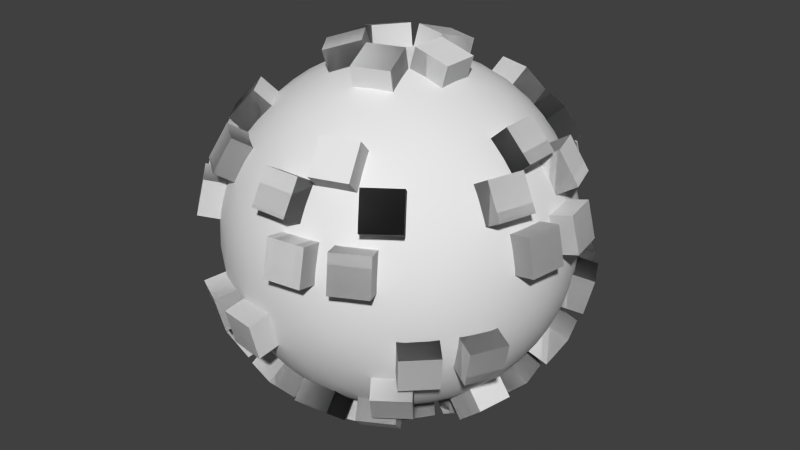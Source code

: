 # Source: Planet.blend  (saved by Blender 2.69.0; exported with 4.5.12 LTS)
import bpy
from mathutils import Matrix  # noqa: F401  (used for matrix-valued properties, if any)

bpy.ops.wm.read_factory_settings(use_empty=True)
scene = bpy.context.scene
scene.name = 'Scene'

# ---- collections
col_collection_1 = bpy.data.collections.new('Collection 1'); scene.collection.children.link(col_collection_1)

# ---- world
world_world = bpy.data.worlds.new('World'); scene.world = world_world
world_world.color = (0.05088, 0.05088, 0.05088)
world_world.use_sun_shadow = False
world_world.sun_shadow_jitter_overblur = 0.0
world_world.cycles.sampling_method = 'MANUAL'
world_world.cycles.sample_map_resolution = 256

# ---- meshes
me_cube_042 = bpy.data.meshes.new('Cube.042')
me_cube_042.from_pydata([(-1.0, -1.0, -1.0), (-1.0, 1.0, -1.0), (1.0, 1.0, -1.0), (1.0, -1.0, -1.0), (-1.0, -1.0, 1.0), (-1.0, 1.0, 1.0), (1.0, 1.0, 1.0), (1.0, -1.0, 1.0)], [], [(4, 5, 1, 0), (5, 6, 2, 1), (6, 7, 3, 2), (7, 4, 0, 3), (0, 1, 2, 3), (7, 6, 5, 4)])
me_cube_042.use_remesh_preserve_volume = False
me_cube_042.use_remesh_preserve_attributes = False
me_cube_042.use_mirror_vertex_groups = False
me_cube_042.update()
me_icosphere = bpy.data.meshes.new('Icosphere')
me_icosphere.from_pydata([(0.08572, -0.2638, -0.8886), (0.1358, -0.2129, -0.896), (0.1054, -0.3245, -0.8661), (0.01529, -0.252, -0.896), (0.05245, -0.1614, -0.9153), (0.2056, -0.2781, -0.8642), (-0.002865, -0.3458, -0.8642), (0.6576, -0.2763, -0.5981), (0.6176, -0.3345, -0.6109), (0.6447, -0.2205, -0.6342), (0.7048, -0.2712, -0.5443), (0.6712, -0.3644, -0.5321), (0.5673, -0.2834, -0.6815), (0.7181, -0.1738, -0.5662), (-0.2244, -0.163, -0.8886), (-0.1605, -0.1949, -0.896), (-0.276, -0.2005, -0.8661), (-0.235, -0.09242, -0.896), (-0.1373, -0.09977, -0.9153), (-0.2009, -0.2814, -0.8642), (-0.3298, -0.1041, -0.8642), (-0.2244, 0.163, -0.8886), (-0.235, 0.09242, -0.896), (-0.276, 0.2005, -0.8661), (-0.1605, 0.1949, -0.896), (-0.1373, 0.09977, -0.9153), (-0.3298, 0.1041, -0.8642), (-0.2009, 0.2814, -0.8642), (0.08572, 0.2638, -0.8886), (0.01529, 0.252, -0.896), (0.1054, 0.3245, -0.8661), (0.1358, 0.2129, -0.896), (0.05245, 0.1614, -0.9153), (-0.002865, 0.3458, -0.8642), (0.2056, 0.2781, -0.8642), (0.8291, -0.2763, -0.3207), (0.802, -0.2712, -0.387), (0.8556, -0.2205, -0.293), (0.8226, -0.3345, -0.2793), (0.7762, -0.3644, -0.3624), (0.8276, -0.1738, -0.3891), (0.8632, -0.2834, -0.2026), (-0.006541, -0.8738, -0.3207), (-0.01006, -0.8465, -0.387), (0.05463, -0.8818, -0.293), (-0.06394, -0.8857, -0.2793), (-0.1067, -0.8508, -0.3624), (0.0904, -0.8408, -0.3891), (-0.002816, -0.9085, -0.2026), (-0.8331, -0.2638, -0.3207), (-0.8082, -0.252, -0.387), (-0.8218, -0.3245, -0.293), (-0.8621, -0.2129, -0.2793), (-0.8421, -0.1614, -0.3624), (-0.7717, -0.3458, -0.3891), (-0.8649, -0.2781, -0.2026), (-0.5083, 0.7108, -0.3207), (-0.4894, 0.6908, -0.387), (-0.5625, 0.6813, -0.293), (-0.4689, 0.7541, -0.2793), (-0.4137, 0.751, -0.3624), (-0.5674, 0.6271, -0.3891), (-0.5317, 0.7367, -0.2026), (0.5189, 0.7031, -0.3207), (0.5057, 0.6789, -0.387), (0.4741, 0.7455, -0.293), (0.5723, 0.6789, -0.2793), (0.5864, 0.6256, -0.3624), (0.4211, 0.7334, -0.3891), (0.5363, 0.7334, -0.2026), (0.7433, -0.5401, -0.1493), (0.774, -0.484, -0.1821), (0.7501, -0.545, -0.08219), (0.6995, -0.5865, -0.1821), (0.7237, -0.5258, -0.2575), (0.8085, -0.4519, -0.09314), (0.6796, -0.6292, -0.09314), (-0.2839, -0.8738, -0.1493), (-0.2212, -0.8857, -0.1821), (-0.2865, -0.8818, -0.08219), (-0.3417, -0.8465, -0.1821), (-0.2764, -0.8508, -0.2575), (-0.18, -0.9085, -0.09314), (-0.3884, -0.8408, -0.09314), (-0.9188, 5.063e-12, -0.1493), (-0.9107, -0.06334, -0.1821), (-0.9272, 9.49e-13, -0.08219), (-0.9107, 0.06334, -0.1821), (-0.8945, 1.205e-11, -0.2575), (-0.9197, -0.1096, -0.09314), (-0.9197, 0.1096, -0.09314), (-0.2839, 0.8738, -0.1493), (-0.3417, 0.8465, -0.1821), (-0.2865, 0.8818, -0.08219), (-0.2212, 0.8857, -0.1821), (-0.2764, 0.8508, -0.2575), (-0.3884, 0.8408, -0.09314), (-0.18, 0.9085, -0.09314), (0.7433, 0.5401, -0.1493), (0.6995, 0.5865, -0.1821), (0.7501, 0.545, -0.08219), (0.774, 0.484, -0.1821), (0.7237, 0.5258, -0.2575), (0.6796, 0.6292, -0.09314), (0.8085, 0.4519, -0.09314), (0.3696, -0.61, 0.5981), (0.4108, -0.6337, 0.5443), (0.3919, -0.5574, 0.6342), (0.3031, -0.6337, 0.6109), (0.3289, -0.6893, 0.5321), (0.4788, -0.5627, 0.5662), (0.2923, -0.5627, 0.6815), (-0.466, -0.5401, 0.5981), (-0.4757, -0.5865, 0.5443), (-0.409, -0.545, 0.6342), (-0.509, -0.484, 0.6109), (-0.554, -0.5258, 0.5321), (-0.3872, -0.6292, 0.5662), (-0.4449, -0.4519, 0.6815), (-0.6576, 0.2763, 0.5981), (-0.7048, 0.2712, 0.5443), (-0.6447, 0.2205, 0.6342), (-0.6176, 0.3345, 0.6109), (-0.6712, 0.3644, 0.5321), (-0.7181, 0.1738, 0.5662), (-0.5673, 0.2834, 0.6815), (0.05952, 0.7108, 0.5981), (0.04009, 0.7541, 0.5443), (0.01052, 0.6813, 0.6342), (0.1273, 0.6908, 0.6109), (0.1391, 0.751, 0.5321), (-0.05657, 0.7367, 0.5662), (0.09426, 0.6271, 0.6815), (0.6944, 0.163, 0.5981), (0.7296, 0.1949, 0.5443), (0.6512, 0.2005, 0.6342), (0.6963, 0.09242, 0.6109), (0.7572, 0.09977, 0.5321), (0.6831, 0.2814, 0.5662), (0.6255, 0.1041, 0.6815), (-0.05952, -0.7108, -0.5981), (-0.01052, -0.6813, -0.6342), (-0.04009, -0.7541, -0.5443), (-0.1273, -0.6908, -0.6109), (-0.09426, -0.6271, -0.6815), (0.05657, -0.7367, -0.5662), (-0.1391, -0.751, -0.5321), (0.1746, -0.5374, -0.7397), (0.1557, -0.4793, -0.7826), (0.2447, -0.5439, -0.7147), (0.1218, -0.5839, -0.7147), (0.05191, -0.5182, -0.7715), (0.2626, -0.4498, -0.7715), (0.2044, -0.629, -0.6551), (0.466, -0.5401, -0.5981), (0.509, -0.484, -0.6109), (0.4757, -0.5865, -0.5443), (0.409, -0.545, -0.6342), (0.4449, -0.4519, -0.6815), (0.554, -0.5258, -0.5321), (0.3872, -0.6292, -0.5662), (0.6576, 0.2763, -0.5981), (0.6447, 0.2205, -0.6342), (0.6176, 0.3345, -0.6109), (0.7048, 0.2712, -0.5443), (0.7181, 0.1738, -0.5662), (0.5673, 0.2834, -0.6815), (0.6712, 0.3644, -0.5321), (0.5651, -1.974e-11, -0.7397), (0.5929, -0.06461, -0.7147), (0.504, -1.641e-11, -0.7826), (0.5929, 0.06461, -0.7147), (0.6614, -1.622e-11, -0.655), (0.5089, -0.1108, -0.7715), (0.5089, 0.1108, -0.7715), (0.2774, 5.067e-12, -0.8886), (0.2444, -0.06334, -0.896), (0.2444, 0.06334, -0.896), (0.3412, 9.53e-13, -0.8661), (0.328, -0.1096, -0.8642), (0.1697, 1.205e-11, -0.9153), (0.328, 0.1096, -0.8642), (-0.6944, -0.163, -0.5981), (-0.6512, -0.2005, -0.6342), (-0.7296, -0.1949, -0.5443), (-0.6963, -0.09242, -0.6109), (-0.6255, -0.1041, -0.6815), (-0.6831, -0.2814, -0.5662), (-0.7572, -0.09977, -0.5321), (-0.4572, -0.3322, -0.7397), (-0.4077, -0.2962, -0.7826), (-0.4417, -0.4008, -0.7147), (-0.5177, -0.2962, -0.7147), (-0.4768, -0.2095, -0.7715), (-0.3466, -0.3887, -0.7715), (-0.5351, -0.3887, -0.655), (-0.3696, -0.61, -0.5981), (-0.3031, -0.6337, -0.6109), (-0.4108, -0.6337, -0.5443), (-0.3919, -0.5574, -0.6342), (-0.2923, -0.5627, -0.6815), (-0.3289, -0.6893, -0.5321), (-0.4788, -0.5627, -0.5662), (-0.3696, 0.61, -0.5981), (-0.3919, 0.5574, -0.6342), (-0.4108, 0.6337, -0.5443), (-0.3031, 0.6337, -0.6109), (-0.2923, 0.5627, -0.6815), (-0.4788, 0.5627, -0.5662), (-0.3289, 0.6893, -0.5321), (-0.4572, 0.3322, -0.7397), (-0.4077, 0.2962, -0.7826), (-0.5177, 0.2962, -0.7147), (-0.4417, 0.4008, -0.7147), (-0.3466, 0.3887, -0.7715), (-0.4768, 0.2095, -0.7715), (-0.5351, 0.3887, -0.655), (-0.6944, 0.163, -0.5981), (-0.6963, 0.09242, -0.6109), (-0.7296, 0.1949, -0.5443), (-0.6512, 0.2005, -0.6342), (-0.6255, 0.1041, -0.6815), (-0.7572, 0.09977, -0.5321), (-0.6831, 0.2814, -0.5662), (0.466, 0.5401, -0.5981), (0.409, 0.545, -0.6342), (0.4757, 0.5865, -0.5443), (0.509, 0.484, -0.6109), (0.4449, 0.4519, -0.6815), (0.3872, 0.6292, -0.5662), (0.554, 0.5258, -0.5321), (0.1746, 0.5374, -0.7397), (0.1557, 0.4793, -0.7826), (0.1218, 0.5839, -0.7147), (0.2447, 0.5439, -0.7147), (0.2626, 0.4498, -0.7715), (0.05191, 0.5182, -0.7715), (0.2044, 0.629, -0.6551), (-0.05952, 0.7108, -0.5981), (-0.1273, 0.6908, -0.6109), (-0.04009, 0.7541, -0.5443), (-0.01052, 0.6813, -0.6342), (-0.09426, 0.6271, -0.6815), (-0.1391, 0.751, -0.5321), (0.05657, 0.7367, -0.5662), (0.9188, 5.063e-12, 0.1493), (0.9272, 9.49e-13, 0.08219), (0.9107, 0.06334, 0.1821), (0.9107, -0.06334, 0.1821), (0.9197, -0.1096, 0.09314), (0.9197, 0.1096, 0.09314), (0.8945, 1.205e-11, 0.2575), (0.9143, -1.974e-11, -0.1746), (0.9044, -0.06461, -0.2107), (0.9044, 0.06461, -0.2107), (0.9254, -1.641e-11, -0.1008), (0.9177, -0.1108, -0.1101), (0.8817, -1.623e-11, -0.2986), (0.9177, 0.1108, -0.1101), (0.8291, 0.2763, -0.3207), (0.802, 0.2712, -0.387), (0.8226, 0.3345, -0.2793), (0.8556, 0.2205, -0.293), (0.8276, 0.1738, -0.3891), (0.7762, 0.3644, -0.3624), (0.8632, 0.2834, -0.2026), (0.2839, -0.8738, 0.1493), (0.2865, -0.8818, 0.08219), (0.3417, -0.8465, 0.1821), (0.2212, -0.8857, 0.1821), (0.18, -0.9085, 0.09314), (0.3884, -0.8408, 0.09314), (0.2764, -0.8508, 0.2575), (0.2825, -0.8696, -0.1746), (0.218, -0.8801, -0.2107), (0.3409, -0.8402, -0.2107), (0.286, -0.8801, -0.1008), (0.1782, -0.907, -0.1101), (0.2725, -0.8385, -0.2986), (0.3889, -0.8385, -0.1101), (0.5189, -0.7031, -0.3207), (0.5057, -0.6789, -0.387), (0.5723, -0.6789, -0.2793), (0.4741, -0.7455, -0.293), (0.4211, -0.7334, -0.3891), (0.5864, -0.6256, -0.3624), (0.5363, -0.7334, -0.2026), (-0.7433, -0.5401, 0.1493), (-0.7501, -0.545, 0.08219), (-0.6995, -0.5865, 0.1821), (-0.774, -0.484, 0.1821), (-0.8085, -0.4519, 0.09314), (-0.6796, -0.6292, 0.09314), (-0.7237, -0.5258, 0.2575), (-0.7397, -0.5374, -0.1746), (-0.7697, -0.4793, -0.2107), (-0.6937, -0.5839, -0.2107), (-0.7487, -0.5439, -0.1008), (-0.8075, -0.4498, -0.1101), (-0.7133, -0.5182, -0.2986), (-0.6773, -0.629, -0.1101), (-0.5083, -0.7108, -0.3207), (-0.4894, -0.6908, -0.387), (-0.4689, -0.7541, -0.2793), (-0.5625, -0.6813, -0.293), (-0.5674, -0.6271, -0.3891), (-0.4137, -0.751, -0.3624), (-0.5317, -0.7367, -0.2026), (-0.7433, 0.5401, 0.1493), (-0.7501, 0.545, 0.08219), (-0.774, 0.484, 0.1821), (-0.6995, 0.5865, 0.1821), (-0.6796, 0.6292, 0.09314), (-0.8085, 0.4519, 0.09314), (-0.7237, 0.5258, 0.2575), (-0.7397, 0.5374, -0.1746), (-0.6937, 0.5839, -0.2107), (-0.7697, 0.4793, -0.2107), (-0.7487, 0.5439, -0.1008), (-0.6773, 0.629, -0.1101), (-0.7133, 0.5182, -0.2986), (-0.8075, 0.4498, -0.1101), (-0.8331, 0.2638, -0.3207), (-0.8082, 0.252, -0.387), (-0.8621, 0.2129, -0.2793), (-0.8218, 0.3245, -0.293), (-0.7717, 0.3458, -0.3891), (-0.8421, 0.1614, -0.3624), (-0.8649, 0.2781, -0.2026), (0.2839, 0.8738, 0.1493), (0.2865, 0.8818, 0.08219), (0.2212, 0.8857, 0.1821), (0.3417, 0.8465, 0.1821), (0.3884, 0.8408, 0.09314), (0.18, 0.9085, 0.09314), (0.2764, 0.8508, 0.2575), (0.2825, 0.8696, -0.1746), (0.3409, 0.8402, -0.2107), (0.218, 0.8801, -0.2107), (0.286, 0.8801, -0.1008), (0.3889, 0.8385, -0.1101), (0.2725, 0.8385, -0.2986), (0.1782, 0.907, -0.1101), (-0.006541, 0.8738, -0.3207), (-0.01006, 0.8465, -0.387), (-0.06394, 0.8857, -0.2793), (0.05463, 0.8818, -0.293), (0.0904, 0.8408, -0.3891), (-0.1067, 0.8508, -0.3624), (-0.002816, 0.9085, -0.2026), (0.5083, -0.7108, 0.3207), (0.5625, -0.6813, 0.293), (0.4894, -0.6908, 0.387), (0.4689, -0.7541, 0.2793), (0.5317, -0.7367, 0.2026), (0.5674, -0.6271, 0.3891), (0.4137, -0.751, 0.3624), (0.7397, -0.5374, 0.1746), (0.7487, -0.5439, 0.1008), (0.7697, -0.4793, 0.2107), (0.6937, -0.5839, 0.2107), (0.6773, -0.629, 0.1101), (0.8075, -0.4498, 0.1101), (0.7133, -0.5182, 0.2986), (0.8331, -0.2638, 0.3207), (0.8621, -0.2129, 0.2793), (0.8082, -0.252, 0.387), (0.8218, -0.3245, 0.293), (0.8649, -0.2781, 0.2026), (0.8421, -0.1614, 0.3624), (0.7717, -0.3458, 0.3891), (-0.5189, -0.7031, 0.3207), (-0.4741, -0.7455, 0.293), (-0.5057, -0.6789, 0.387), (-0.5723, -0.6789, 0.2793), (-0.5363, -0.7334, 0.2026), (-0.4211, -0.7334, 0.3891), (-0.5864, -0.6256, 0.3624), (-0.2825, -0.8696, 0.1746), (-0.286, -0.8801, 0.1008), (-0.218, -0.8801, 0.2107), (-0.3409, -0.8402, 0.2107), (-0.3889, -0.8385, 0.1101), (-0.1782, -0.907, 0.1101), (-0.2725, -0.8385, 0.2986), (0.006541, -0.8738, 0.3207), (0.06394, -0.8857, 0.2793), (0.01006, -0.8465, 0.387), (-0.05463, -0.8818, 0.293), (0.002816, -0.9085, 0.2026), (0.1067, -0.8508, 0.3624), (-0.0904, -0.8408, 0.3891), (-0.8291, 0.2763, 0.3207), (-0.8556, 0.2205, 0.293), (-0.802, 0.2712, 0.387), (-0.8226, 0.3345, 0.2793), (-0.8632, 0.2834, 0.2026), (-0.8276, 0.1738, 0.3891), (-0.7762, 0.3644, 0.3624), (-0.9143, -1.974e-11, 0.1746), (-0.9254, -1.641e-11, 0.1008), (-0.9044, -0.06461, 0.2107), (-0.9044, 0.06461, 0.2107), (-0.9177, 0.1108, 0.1101), (-0.9177, -0.1108, 0.1101), (-0.8817, -1.623e-11, 0.2986), (-0.8291, -0.2763, 0.3207), (-0.8226, -0.3345, 0.2793), (-0.802, -0.2712, 0.387), (-0.8556, -0.2205, 0.293), (-0.8632, -0.2834, 0.2026), (-0.7762, -0.3644, 0.3624), (-0.8276, -0.1738, 0.3891), (0.006541, 0.8738, 0.3207), (-0.05463, 0.8818, 0.293), (0.01006, 0.8465, 0.387), (0.06394, 0.8857, 0.2793), (0.002816, 0.9085, 0.2026), (-0.0904, 0.8408, 0.3891), (0.1067, 0.8508, 0.3624), (-0.2825, 0.8696, 0.1746), (-0.286, 0.8801, 0.1008), (-0.3409, 0.8402, 0.2107), (-0.218, 0.8801, 0.2107), (-0.1782, 0.907, 0.1101), (-0.3889, 0.8385, 0.1101), (-0.2725, 0.8385, 0.2986), (-0.5189, 0.7031, 0.3207), (-0.5723, 0.6789, 0.2793), (-0.5057, 0.6789, 0.387), (-0.4741, 0.7455, 0.293), (-0.5363, 0.7334, 0.2026), (-0.5864, 0.6256, 0.3624), (-0.4211, 0.7334, 0.3891), (0.8331, 0.2638, 0.3207), (0.8218, 0.3245, 0.293), (0.8082, 0.252, 0.387), (0.8621, 0.2129, 0.2793), (0.8649, 0.2781, 0.2026), (0.7717, 0.3458, 0.3891), (0.8421, 0.1614, 0.3624), (0.7397, 0.5374, 0.1746), (0.7487, 0.5439, 0.1008), (0.6937, 0.5839, 0.2107), (0.7697, 0.4793, 0.2107), (0.8075, 0.4498, 0.1101), (0.6773, 0.629, 0.1101), (0.7133, 0.5182, 0.2986), (0.5083, 0.7108, 0.3207), (0.4689, 0.7541, 0.2793), (0.4894, 0.6908, 0.387), (0.5625, 0.6813, 0.293), (0.5317, 0.7367, 0.2026), (0.4137, 0.751, 0.3624), (0.5674, 0.6271, 0.3891), (0.2244, -0.163, 0.8886), (0.276, -0.2005, 0.8661), (0.235, -0.09242, 0.896), (0.1605, -0.1949, 0.896), (0.2009, -0.2814, 0.8642), (0.3298, -0.1041, 0.8642), (0.1373, -0.09977, 0.9153), (0.4572, -0.3322, 0.7397), (0.4417, -0.4008, 0.7147), (0.5177, -0.2962, 0.7147), (0.4077, -0.2962, 0.7826), (0.3466, -0.3887, 0.7715), (0.5351, -0.3887, 0.655), (0.4768, -0.2095, 0.7715), (0.6944, -0.163, 0.5981), (0.7296, -0.1949, 0.5443), (0.6963, -0.09242, 0.6109), (0.6512, -0.2005, 0.6342), (0.6831, -0.2814, 0.5662), (0.7572, -0.09977, 0.5321), (0.6255, -0.1041, 0.6815), (-0.08572, -0.2638, 0.8886), (-0.1054, -0.3245, 0.8661), (-0.01529, -0.252, 0.896), (-0.1358, -0.2129, 0.896), (-0.2056, -0.2781, 0.8642), (0.002865, -0.3458, 0.8642), (-0.05245, -0.1614, 0.9153), (-0.1746, -0.5374, 0.7397), (-0.2447, -0.5439, 0.7147), (-0.1218, -0.5839, 0.7147), (-0.1557, -0.4793, 0.7826), (-0.2626, -0.4498, 0.7715), (-0.2044, -0.629, 0.6551), (-0.05191, -0.5182, 0.7715), (0.05952, -0.7108, 0.5981), (0.04009, -0.7541, 0.5443), (0.1273, -0.6908, 0.6109), (0.01052, -0.6813, 0.6342), (-0.05657, -0.7367, 0.5662), (0.1391, -0.751, 0.5321), (0.09426, -0.6271, 0.6815), (-0.2774, 5.067e-12, 0.8886), (-0.3412, 9.532e-13, 0.8661), (-0.2444, -0.06334, 0.896), (-0.2444, 0.06334, 0.896), (-0.328, 0.1096, 0.8642), (-0.328, -0.1096, 0.8642), (-0.1697, 1.205e-11, 0.9153), (-0.5651, -1.974e-11, 0.7397), (-0.5929, 0.06461, 0.7147), (-0.5929, -0.06461, 0.7147), (-0.504, -1.641e-11, 0.7826), (-0.5089, 0.1108, 0.7715), (-0.6614, -1.622e-11, 0.655), (-0.5089, -0.1108, 0.7715), (-0.6576, -0.2763, 0.5981), (-0.7048, -0.2712, 0.5443), (-0.6176, -0.3345, 0.6109), (-0.6447, -0.2205, 0.6342), (-0.7181, -0.1738, 0.5662), (-0.6712, -0.3644, 0.5321), (-0.5673, -0.2834, 0.6815), (-0.08572, 0.2638, 0.8886), (-0.1054, 0.3245, 0.8661), (-0.1358, 0.2129, 0.896), (-0.01529, 0.252, 0.896), (0.002865, 0.3458, 0.8642), (-0.2056, 0.2781, 0.8642), (-0.05245, 0.1614, 0.9153), (-0.1746, 0.5374, 0.7397), (-0.1218, 0.5839, 0.7147), (-0.2447, 0.5439, 0.7147), (-0.1557, 0.4793, 0.7826), (-0.05191, 0.5182, 0.7715), (-0.2044, 0.629, 0.6551), (-0.2626, 0.4498, 0.7715), (-0.466, 0.5401, 0.5981), (-0.4757, 0.5865, 0.5443), (-0.509, 0.484, 0.6109), (-0.409, 0.545, 0.6342), (-0.3872, 0.6292, 0.5662), (-0.554, 0.5258, 0.5321), (-0.4449, 0.4519, 0.6815), (0.2244, 0.163, 0.8886), (0.276, 0.2005, 0.8661), (0.1605, 0.1949, 0.896), (0.235, 0.09242, 0.896), (0.3298, 0.1041, 0.8642), (0.2009, 0.2814, 0.8642), (0.1373, 0.09977, 0.9153), (0.4572, 0.3322, 0.7397), (0.5177, 0.2962, 0.7147), (0.4417, 0.4008, 0.7147), (0.4077, 0.2962, 0.7826), (0.4768, 0.2095, 0.7715), (0.5351, 0.3887, 0.655), (0.3466, 0.3887, 0.7715), (0.3696, 0.61, 0.5981), (0.4108, 0.6337, 0.5443), (0.3031, 0.6337, 0.6109), (0.3919, 0.5574, 0.6342), (0.4788, 0.5627, 0.5662), (0.3289, 0.6893, 0.5321), (0.2923, 0.5627, 0.6815), (-0.1085, -0.334, -0.8621), (-0.07439, -0.2289, -0.8992), (-0.04016, -0.1236, -0.9217), (0.4967, -0.3609, -0.6996), (0.5636, -0.4095, -0.6175), (0.62, -0.4504, -0.5285), (0.09438, -0.7904, -0.4826), (-0.0205, -0.804, -0.4687), (-0.1316, -0.8052, -0.4481), (0.7809, -0.1545, -0.4826), (0.7583, -0.268, -0.4687), (0.7251, -0.374, -0.4481), (0.4967, 0.3609, -0.6996), (0.5636, 0.4095, -0.6175), (0.62, 0.4504, -0.5285), (-0.3512, 2.041e-12, -0.8621), (-0.2407, 8.593e-12, -0.8992), (-0.13, 1.115e-11, -0.9217), (-0.7225, -0.334, -0.4826), (-0.771, -0.2289, -0.4687), (-0.8065, -0.1236, -0.4481), (-0.1085, 0.334, -0.8621), (-0.07439, 0.2289, -0.8992), (-0.04016, 0.1236, -0.9217), (-0.5409, 0.584, -0.4826), (-0.456, 0.6625, -0.4687), (-0.3668, 0.7288, -0.4481), (0.3882, 0.6949, -0.4826), (0.4892, 0.6384, -0.4687), (0.5798, 0.574, -0.4481), (0.8479, -0.3609, -0.1314), (0.8043, -0.4095, -0.2279), (0.7499, -0.4504, -0.3182), (0.8981, 0.2064, 0.1314), (0.8914, 0.1415, 0.2279), (0.8715, 0.0764, 0.3182), (-0.08122, -0.918, -0.1314), (-0.1409, -0.8915, -0.2279), (-0.1966, -0.8524, -0.3182), (0.4739, -0.7904, 0.1314), (0.41, -0.804, 0.2279), (0.342, -0.8052, 0.3182), (-0.8981, -0.2064, -0.1314), (-0.8914, -0.1415, -0.2279), (-0.8715, -0.0764, -0.3182), (-0.6053, -0.6949, 0.1314), (-0.638, -0.6384, 0.2279), (-0.6601, -0.574, 0.3182), (-0.4739, 0.7904, -0.1314), (-0.41, 0.804, -0.2279), (-0.342, 0.8052, -0.3182), (-0.8479, 0.3609, 0.1314), (-0.8043, 0.4095, 0.2279), (-0.7499, 0.4504, 0.3182), (0.6053, 0.6949, -0.1314), (0.638, 0.6384, -0.2279), (0.6601, 0.574, -0.3182), (0.08122, 0.918, 0.1314), (0.1409, 0.8915, 0.2279), (0.1966, 0.8524, 0.3182), (0.5409, -0.584, 0.4826), (0.456, -0.6625, 0.4687), (0.3668, -0.7288, 0.4481), (-0.3882, -0.6949, 0.4826), (-0.4892, -0.6384, 0.4687), (-0.5798, -0.574, 0.4481), (-0.7809, 0.1545, 0.4826), (-0.7583, 0.268, 0.4687), (-0.7251, 0.374, 0.4481), (-0.09438, 0.7904, 0.4826), (0.0205, 0.804, 0.4687), (0.1316, 0.8052, 0.4481), (0.7225, 0.334, 0.4826), (0.771, 0.2289, 0.4687), (0.8065, 0.1236, 0.4481), (0.1897, -0.584, 0.6996), (0.2153, -0.6625, 0.6175), (0.2368, -0.7288, 0.5285), (0.3512, 2.041e-12, 0.8621), (0.2407, 8.594e-12, 0.8992), (0.13, 1.115e-11, 0.9217), (-0.4967, -0.3609, 0.6996), (-0.5636, -0.4095, 0.6175), (-0.62, -0.4504, 0.5285), (-0.4967, 0.3609, 0.6996), (-0.5636, 0.4095, 0.6175), (-0.62, 0.4504, 0.5285), (0.1897, 0.584, 0.6996), (0.2153, 0.6625, 0.6175), (0.2368, 0.7288, 0.5285), (-0.1897, -0.584, -0.6996), (-0.2153, -0.6625, -0.6175), (-0.2368, -0.7288, -0.5285), (0.2841, -0.2064, -0.8621), (0.1948, -0.1415, -0.8992), (0.1052, -0.0764, -0.9217), (0.3882, -0.6949, -0.4826), (0.4892, -0.6384, -0.4687), (0.5798, -0.574, -0.4481), (0.7809, 0.1545, -0.4826), (0.7583, 0.268, -0.4687), (0.7251, 0.374, -0.4481), (0.2841, 0.2064, -0.8621), (0.1948, 0.1415, -0.8992), (0.1052, 0.0764, -0.9217), (-0.614, 2.04e-12, -0.6996), (-0.6966, 8.593e-12, -0.6175), (-0.7663, 1.115e-11, -0.5285), (-0.5409, -0.584, -0.4826), (-0.456, -0.6625, -0.4687), (-0.3668, -0.7288, -0.4481), (-0.1897, 0.584, -0.6996), (-0.2153, 0.6625, -0.6175), (-0.2368, 0.7288, -0.5285), (-0.7225, 0.334, -0.4826), (-0.771, 0.2289, -0.4687), (-0.8065, 0.1236, -0.4481), (0.09438, 0.7904, -0.4826), (-0.0205, 0.804, -0.4687), (-0.1316, 0.8052, -0.4481), (0.8981, -0.2064, 0.1314), (0.8914, -0.1415, 0.2279), (0.8715, -0.0764, 0.3182), (0.8479, 0.3609, -0.1314), (0.8043, 0.4095, -0.2279), (0.7499, 0.4504, -0.3182), (0.08122, -0.918, 0.1314), (0.1409, -0.8915, 0.2279), (0.1966, -0.8524, 0.3182), (0.6053, -0.6949, -0.1314), (0.638, -0.6384, -0.2279), (0.6601, -0.574, -0.3182), (-0.8479, -0.3609, 0.1314), (-0.8043, -0.4095, 0.2279), (-0.7499, -0.4504, 0.3182), (-0.4739, -0.7904, -0.1314), (-0.41, -0.804, -0.2279), (-0.342, -0.8052, -0.3182), (-0.6053, 0.6949, 0.1314), (-0.638, 0.6384, 0.2279), (-0.6601, 0.574, 0.3182), (-0.8981, 0.2064, -0.1314), (-0.8914, 0.1415, -0.2279), (-0.8715, 0.0764, -0.3182), (0.4739, 0.7904, 0.1314), (0.41, 0.804, 0.2279), (0.342, 0.8052, 0.3182), (-0.08122, 0.918, -0.1314), (-0.1409, 0.8915, -0.2279), (-0.1966, 0.8524, -0.3182), (0.7225, -0.334, 0.4826), (0.771, -0.2289, 0.4687), (0.8065, -0.1236, 0.4481), (-0.09438, -0.7904, 0.4826), (0.0205, -0.804, 0.4687), (0.1316, -0.8052, 0.4481), (-0.7809, -0.1545, 0.4826), (-0.7583, -0.268, 0.4687), (-0.7251, -0.374, 0.4481), (-0.3882, 0.6949, 0.4826), (-0.4892, 0.6384, 0.4687), (-0.5798, 0.574, 0.4481), (0.5409, 0.584, 0.4826), (0.456, 0.6625, 0.4687), (0.3668, 0.7288, 0.4481), (0.1085, -0.334, 0.8621), (0.07439, -0.2289, 0.8992), (0.04016, -0.1236, 0.9217), (0.614, 2.041e-12, 0.6996), (0.6966, 8.593e-12, 0.6175), (0.7663, 1.115e-11, 0.5285), (-0.2841, -0.2064, 0.8621), (-0.1948, -0.1415, 0.8992), (-0.1052, -0.0764, 0.9217), (-0.2841, 0.2064, 0.8621), (-0.1948, 0.1415, 0.8992), (-0.1052, 0.0764, 0.9217), (0.1085, 0.334, 0.8621), (0.07439, 0.2289, 0.8992), (0.04016, 0.1236, 0.9217), (-0.03585, -0.567, -0.7374), (0.05419, -0.6369, -0.6767), (0.1415, -0.6958, -0.6019), (0.006452, -0.4368, -0.822), (0.1306, -0.4018, -0.8294), (0.2515, -0.3572, -0.822), (0.2945, -0.6461, -0.6019), (0.3305, -0.5471, -0.6767), (0.3623, -0.4376, -0.7374), (0.7055, 0.08046, -0.6019), (0.6225, 0.1453, -0.6767), (0.5282, 0.2093, -0.7374), (0.7055, -0.08046, -0.6019), (0.6225, -0.1453, -0.6767), (0.5282, -0.2093, -0.7374), (0.4174, 0.1288, -0.822), (0.4225, -1.288e-11, -0.8294), (0.4174, -0.1288, -0.822), (-0.5503, -0.1411, -0.7374), (-0.589, -0.2484, -0.6767), (-0.6181, -0.3496, -0.6019), (-0.4134, -0.1411, -0.822), (-0.3418, -0.2484, -0.8294), (-0.262, -0.3496, -0.822), (-0.5235, -0.4798, -0.6019), (-0.4182, -0.4834, -0.6767), (-0.3043, -0.4798, -0.7374), (-0.3043, 0.4798, -0.7374), (-0.4182, 0.4834, -0.6767), (-0.5235, 0.4798, -0.6019), (-0.262, 0.3496, -0.822), (-0.3418, 0.2484, -0.8294), (-0.4134, 0.1411, -0.822), (-0.6181, 0.3496, -0.6019), (-0.589, 0.2484, -0.6767), (-0.5503, 0.1411, -0.7374), (0.3623, 0.4376, -0.7374), (0.3305, 0.5471, -0.6767), (0.2945, 0.6461, -0.6019), (0.2515, 0.3572, -0.822), (0.1306, 0.4018, -0.8294), (0.006452, 0.4368, -0.822), (0.1415, 0.6958, -0.6019), (0.05419, 0.6369, -0.6767), (-0.03585, 0.567, -0.7374), (0.9219, -0.1288, -0.005745), (0.9308, -1.288e-11, -0.006983), (0.9219, 0.1288, -0.005745), (0.8957, -0.2093, -0.1426), (0.8836, -0.1453, -0.2542), (0.8539, -0.08046, -0.3618), (0.8957, 0.2093, -0.1426), (0.8836, 0.1453, -0.2542), (0.8539, 0.08046, -0.3618), (0.1623, -0.9166, -0.005745), (0.2876, -0.8853, -0.006983), (0.4074, -0.837, -0.005745), (0.07774, -0.9166, -0.1426), (0.1349, -0.8853, -0.2542), (0.1873, -0.8369, -0.3618), (0.4759, -0.7872, -0.1426), (0.4112, -0.7955, -0.2542), (0.3404, -0.7872, -0.3618), (-0.8216, -0.4376, -0.005745), (-0.7531, -0.5471, -0.006983), (-0.6701, -0.6461, -0.005745), (-0.8477, -0.3572, -0.1426), (-0.8003, -0.4018, -0.2542), (-0.7381, -0.4368, -0.3618), (-0.6016, -0.6958, -0.1426), (-0.6295, -0.6369, -0.2542), (-0.6435, -0.567, -0.3618), (-0.6701, 0.6461, -0.005745), (-0.7531, 0.5471, -0.006983), (-0.8216, 0.4376, -0.005745), (-0.6016, 0.6958, -0.1426), (-0.6295, 0.6369, -0.2542), (-0.6435, 0.567, -0.3618), (-0.8477, 0.3572, -0.1426), (-0.8003, 0.4018, -0.2542), (-0.7381, 0.4368, -0.3618), (0.4074, 0.837, -0.005745), (0.2876, 0.8853, -0.006983), (0.1623, 0.9166, -0.005745), (0.4759, 0.7872, -0.1426), (0.4112, 0.7955, -0.2542), (0.3404, 0.7872, -0.3618), (0.07774, 0.9166, -0.1426), (0.1349, 0.8853, -0.2542), (0.1873, 0.8369, -0.3618), (0.6016, -0.6958, 0.1426), (0.6295, -0.6369, 0.2542), (0.6435, -0.567, 0.3618), (0.6701, -0.6461, 0.005745), (0.7531, -0.5471, 0.006983), (0.8216, -0.4376, 0.005745), (0.7381, -0.4368, 0.3618), (0.8003, -0.4018, 0.2542), (0.8477, -0.3572, 0.1426), (-0.4759, -0.7872, 0.1426), (-0.4112, -0.7955, 0.2542), (-0.3404, -0.7872, 0.3618), (-0.4074, -0.837, 0.005745), (-0.2876, -0.8853, 0.006983), (-0.1623, -0.9166, 0.005745), (-0.1873, -0.8369, 0.3618), (-0.1349, -0.8853, 0.2542), (-0.07774, -0.9166, 0.1426), (-0.8957, 0.2093, 0.1426), (-0.8836, 0.1453, 0.2542), (-0.8539, 0.08046, 0.3618), (-0.9219, 0.1288, 0.005745), (-0.9308, -1.288e-11, 0.006983), (-0.9219, -0.1288, 0.005745), (-0.8539, -0.08046, 0.3618), (-0.8836, -0.1453, 0.2542), (-0.8957, -0.2093, 0.1426), (-0.07774, 0.9166, 0.1426), (-0.1349, 0.8853, 0.2542), (-0.1873, 0.8369, 0.3618), (-0.1623, 0.9166, 0.005745), (-0.2876, 0.8853, 0.006983), (-0.4074, 0.837, 0.005745), (-0.3404, 0.7872, 0.3618), (-0.4112, 0.7955, 0.2542), (-0.4759, 0.7872, 0.1426), (0.8477, 0.3572, 0.1426), (0.8003, 0.4018, 0.2542), (0.7381, 0.4368, 0.3618), (0.8216, 0.4376, 0.005745), (0.7531, 0.5471, 0.006983), (0.6701, 0.6461, 0.005745), (0.6435, 0.567, 0.3618), (0.6295, 0.6369, 0.2542), (0.6016, 0.6958, 0.1426), (0.262, -0.3496, 0.822), (0.3418, -0.2484, 0.8294), (0.4134, -0.1411, 0.822), (0.3043, -0.4798, 0.7374), (0.4182, -0.4834, 0.6767), (0.5235, -0.4798, 0.6019), (0.5503, -0.1411, 0.7374), (0.589, -0.2484, 0.6767), (0.6181, -0.3496, 0.6019), (-0.2515, -0.3572, 0.822), (-0.1306, -0.4018, 0.8294), (-0.006452, -0.4368, 0.822), (-0.3623, -0.4376, 0.7374), (-0.3305, -0.5471, 0.6767), (-0.2945, -0.6461, 0.6019), (0.03585, -0.567, 0.7374), (-0.05419, -0.6369, 0.6767), (-0.1415, -0.6958, 0.6019), (-0.4174, 0.1288, 0.822), (-0.4225, -1.288e-11, 0.8294), (-0.4174, -0.1288, 0.822), (-0.5282, 0.2093, 0.7374), (-0.6225, 0.1453, 0.6767), (-0.7055, 0.08046, 0.6019), (-0.5282, -0.2093, 0.7374), (-0.6225, -0.1453, 0.6767), (-0.7055, -0.08046, 0.6019), (-0.006452, 0.4368, 0.822), (-0.1306, 0.4018, 0.8294), (-0.2515, 0.3572, 0.822), (0.03585, 0.567, 0.7374), (-0.05419, 0.6369, 0.6767), (-0.1415, 0.6958, 0.6019), (-0.3623, 0.4376, 0.7374), (-0.3305, 0.5471, 0.6767), (-0.2945, 0.6461, 0.6019), (0.4134, 0.1411, 0.822), (0.3418, 0.2484, 0.8294), (0.262, 0.3496, 0.822), (0.5503, 0.1411, 0.7374), (0.589, 0.2484, 0.6767), (0.6181, 0.3496, 0.6019), (0.3043, 0.4798, 0.7374), (0.4182, 0.4834, 0.6767), (0.5235, 0.4798, 0.6019), (3.762e-07, -6.935e-10, -0.9309), (0.6736, -0.4894, -0.4163), (-0.2573, -0.7918, -0.4163), (-0.8326, 1.202e-09, -0.4163), (-0.2573, 0.7918, -0.4163), (0.6736, 0.4894, -0.4163), (0.2573, -0.7918, 0.4163), (-0.6736, -0.4894, 0.4163), (-0.6736, 0.4894, 0.4163), (0.2573, 0.7918, 0.4163), (0.8326, 1.742e-11, 0.4163), (-3.768e-07, -1.049e-09, 0.9309), (-0.1512, -0.4654, -0.7918), (0.3959, -0.2876, -0.7918), (0.2447, -0.7531, -0.4894), (0.7918, 4.233e-10, -0.4894), (0.3959, 0.2876, -0.7918), (-0.4894, -1.953e-10, -0.7918), (-0.6406, -0.4654, -0.4894), (-0.1512, 0.4654, -0.7918), (-0.6406, 0.4654, -0.4894), (0.2447, 0.7531, -0.4894), (0.8853, -0.2877, -2.246e-07), (0.8853, 0.2877, -2.248e-07), (-6.01e-10, -0.9309, -5.975e-10), (0.5471, -0.7531, -6.843e-08), (-0.8853, -0.2877, 2.27e-07), (-0.5471, -0.7531, 6.816e-08), (-0.5471, 0.7531, 6.785e-08), (-0.8853, 0.2877, 2.252e-07), (0.5471, 0.7531, -6.822e-08), (8.165e-10, 0.9309, -8.211e-11), (0.6406, -0.4654, 0.4894), (-0.2447, -0.7531, 0.4894), (-0.7918, 8.356e-10, 0.4894), (-0.2447, 0.7531, 0.4894), (0.6406, 0.4654, 0.4894), (0.1512, -0.4654, 0.7918), (0.4894, -4.014e-10, 0.7918), (-0.3959, -0.2876, 0.7918), (-0.3959, 0.2876, 0.7918), (0.1512, 0.4654, 0.7918)], [], [(0, 3, 4, 1), (1, 4, 655, 654), (3, 561, 562, 4), (4, 562, 920, 655), (0, 1, 5, 2), (2, 5, 745, 744), (1, 654, 653, 5), (5, 653, 933, 745), (0, 2, 6, 3), (3, 6, 560, 561), (2, 744, 743, 6), (6, 743, 932, 560), (7, 10, 11, 8), (8, 11, 565, 564), (10, 570, 571, 11), (11, 571, 921, 565), (7, 8, 12, 9), (9, 12, 754, 753), (8, 564, 563, 12), (12, 563, 933, 754), (7, 9, 13, 10), (10, 13, 569, 570), (9, 753, 752, 13), (13, 752, 935, 569), (14, 17, 18, 15), (15, 18, 562, 561), (17, 576, 577, 18), (18, 577, 920, 562), (14, 15, 19, 16), (16, 19, 763, 762), (15, 561, 560, 19), (19, 560, 932, 763), (14, 16, 20, 17), (17, 20, 575, 576), (16, 762, 761, 20), (20, 761, 937, 575), (21, 24, 25, 22), (22, 25, 577, 576), (24, 582, 583, 25), (25, 583, 920, 577), (21, 22, 26, 23), (23, 26, 772, 771), (22, 576, 575, 26), (26, 575, 937, 772), (21, 23, 27, 24), (24, 27, 581, 582), (23, 771, 770, 27), (27, 770, 939, 581), (28, 31, 32, 29), (29, 32, 583, 582), (31, 663, 664, 32), (32, 664, 920, 583), (28, 29, 33, 30), (30, 33, 781, 780), (29, 582, 581, 33), (33, 581, 939, 781), (28, 30, 34, 31), (31, 34, 662, 663), (30, 780, 779, 34), (34, 779, 936, 662), (35, 38, 39, 36), (36, 39, 571, 570), (38, 591, 592, 39), (39, 592, 921, 571), (35, 36, 40, 37), (37, 40, 790, 789), (36, 570, 569, 40), (40, 569, 935, 790), (35, 37, 41, 38), (38, 41, 590, 591), (37, 789, 788, 41), (41, 788, 942, 590), (42, 45, 46, 43), (43, 46, 568, 567), (45, 597, 598, 46), (46, 598, 922, 568), (42, 43, 47, 44), (44, 47, 799, 798), (43, 567, 566, 47), (47, 566, 934, 799), (42, 44, 48, 45), (45, 48, 596, 597), (44, 798, 797, 48), (48, 797, 944, 596), (49, 52, 53, 50), (50, 53, 580, 579), (52, 603, 604, 53), (53, 604, 923, 580), (49, 50, 54, 51), (51, 54, 808, 807), (50, 579, 578, 54), (54, 578, 938, 808), (49, 51, 55, 52), (52, 55, 602, 603), (51, 807, 806, 55), (55, 806, 946, 602), (56, 59, 60, 57), (57, 60, 586, 585), (59, 609, 610, 60), (60, 610, 924, 586), (56, 57, 61, 58), (58, 61, 817, 816), (57, 585, 584, 61), (61, 584, 940, 817), (56, 58, 62, 59), (59, 62, 608, 609), (58, 816, 815, 62), (62, 815, 948, 608), (63, 66, 67, 64), (64, 67, 589, 588), (66, 615, 616, 67), (67, 616, 925, 589), (63, 64, 68, 65), (65, 68, 826, 825), (64, 588, 587, 68), (68, 587, 941, 826), (63, 65, 69, 66), (66, 69, 614, 615), (65, 825, 824, 69), (69, 824, 950, 614), (70, 73, 74, 71), (71, 74, 592, 591), (73, 690, 691, 74), (74, 691, 921, 592), (70, 71, 75, 72), (72, 75, 835, 834), (71, 591, 590, 75), (75, 590, 942, 835), (70, 72, 76, 73), (73, 76, 689, 690), (72, 834, 833, 76), (76, 833, 945, 689), (77, 80, 81, 78), (78, 81, 598, 597), (80, 696, 697, 81), (81, 697, 922, 598), (77, 78, 82, 79), (79, 82, 844, 843), (78, 597, 596, 82), (82, 596, 944, 844), (77, 79, 83, 80), (80, 83, 695, 696), (79, 843, 842, 83), (83, 842, 947, 695), (84, 87, 88, 85), (85, 88, 604, 603), (87, 702, 703, 88), (88, 703, 923, 604), (84, 85, 89, 86), (86, 89, 853, 852), (85, 603, 602, 89), (89, 602, 946, 853), (84, 86, 90, 87), (87, 90, 701, 702), (86, 852, 851, 90), (90, 851, 949, 701), (91, 94, 95, 92), (92, 95, 610, 609), (94, 708, 709, 95), (95, 709, 924, 610), (91, 92, 96, 93), (93, 96, 862, 861), (92, 609, 608, 96), (96, 608, 948, 862), (91, 93, 97, 94), (94, 97, 707, 708), (93, 861, 860, 97), (97, 860, 951, 707), (98, 101, 102, 99), (99, 102, 616, 615), (101, 684, 685, 102), (102, 685, 925, 616), (98, 99, 103, 100), (100, 103, 871, 870), (99, 615, 614, 103), (103, 614, 950, 871), (98, 100, 104, 101), (101, 104, 683, 684), (100, 870, 869, 104), (104, 869, 943, 683), (105, 108, 109, 106), (106, 109, 622, 621), (108, 636, 637, 109), (109, 637, 926, 622), (105, 106, 110, 107), (107, 110, 880, 879), (106, 621, 620, 110), (110, 620, 952, 880), (105, 107, 111, 108), (108, 111, 635, 636), (107, 879, 878, 111), (111, 878, 957, 635), (112, 115, 116, 113), (113, 116, 625, 624), (115, 642, 643, 116), (116, 643, 927, 625), (112, 113, 117, 114), (114, 117, 889, 888), (113, 624, 623, 117), (117, 623, 953, 889), (112, 114, 118, 115), (115, 118, 641, 642), (114, 888, 887, 118), (118, 887, 959, 641), (119, 122, 123, 120), (120, 123, 628, 627), (122, 645, 646, 123), (123, 646, 928, 628), (119, 120, 124, 121), (121, 124, 898, 897), (120, 627, 626, 124), (124, 626, 954, 898), (119, 121, 125, 122), (122, 125, 644, 645), (121, 897, 896, 125), (125, 896, 960, 644), (126, 129, 130, 127), (127, 130, 631, 630), (129, 648, 649, 130), (130, 649, 929, 631), (126, 127, 131, 128), (128, 131, 907, 906), (127, 630, 629, 131), (131, 629, 955, 907), (126, 128, 132, 129), (129, 132, 647, 648), (128, 906, 905, 132), (132, 905, 961, 647), (133, 136, 137, 134), (134, 137, 634, 633), (136, 729, 730, 137), (137, 730, 930, 634), (133, 134, 138, 135), (135, 138, 916, 915), (134, 633, 632, 138), (138, 632, 956, 916), (133, 135, 139, 136), (136, 139, 728, 729), (135, 915, 914, 139), (139, 914, 958, 728), (140, 143, 144, 141), (141, 144, 740, 741), (143, 651, 650, 144), (144, 650, 932, 740), (140, 141, 145, 142), (142, 145, 566, 567), (141, 741, 742, 145), (145, 742, 934, 566), (140, 142, 146, 143), (143, 146, 652, 651), (142, 567, 568, 146), (146, 568, 922, 652), (147, 150, 151, 148), (148, 151, 743, 744), (150, 741, 740, 151), (151, 740, 932, 743), (147, 148, 152, 149), (149, 152, 748, 747), (148, 744, 745, 152), (152, 745, 933, 748), (147, 149, 153, 150), (150, 153, 742, 741), (149, 747, 746, 153), (153, 746, 934, 742), (154, 157, 158, 155), (155, 158, 563, 564), (157, 747, 748, 158), (158, 748, 933, 563), (154, 155, 159, 156), (156, 159, 658, 657), (155, 564, 565, 159), (159, 565, 921, 658), (154, 156, 160, 157), (157, 160, 746, 747), (156, 657, 656, 160), (160, 656, 934, 746), (161, 164, 165, 162), (162, 165, 749, 750), (164, 660, 659, 165), (165, 659, 935, 749), (161, 162, 166, 163), (163, 166, 572, 573), (162, 750, 751, 166), (166, 751, 936, 572), (161, 163, 167, 164), (164, 167, 661, 660), (163, 573, 574, 167), (167, 574, 925, 661), (168, 171, 172, 169), (169, 172, 752, 753), (171, 750, 749, 172), (172, 749, 935, 752), (168, 169, 173, 170), (170, 173, 757, 756), (169, 753, 754, 173), (173, 754, 933, 757), (168, 170, 174, 171), (171, 174, 751, 750), (170, 756, 755, 174), (174, 755, 936, 751), (175, 178, 179, 176), (176, 179, 653, 654), (178, 756, 757, 179), (179, 757, 933, 653), (175, 176, 180, 177), (177, 180, 664, 663), (176, 654, 655, 180), (180, 655, 920, 664), (175, 177, 181, 178), (178, 181, 755, 756), (177, 663, 662, 181), (181, 662, 936, 755), (182, 185, 186, 183), (183, 186, 758, 759), (185, 666, 665, 186), (186, 665, 937, 758), (182, 183, 187, 184), (184, 187, 578, 579), (183, 759, 760, 187), (187, 760, 938, 578), (182, 184, 188, 185), (185, 188, 667, 666), (184, 579, 580, 188), (188, 580, 923, 667), (189, 192, 193, 190), (190, 193, 761, 762), (192, 759, 758, 193), (193, 758, 937, 761), (189, 190, 194, 191), (191, 194, 766, 765), (190, 762, 763, 194), (194, 763, 932, 766), (189, 191, 195, 192), (192, 195, 760, 759), (191, 765, 764, 195), (195, 764, 938, 760), (196, 199, 200, 197), (197, 200, 650, 651), (199, 765, 766, 200), (200, 766, 932, 650), (196, 197, 201, 198), (198, 201, 670, 669), (197, 651, 652, 201), (201, 652, 922, 670), (196, 198, 202, 199), (199, 202, 764, 765), (198, 669, 668, 202), (202, 668, 938, 764), (203, 206, 207, 204), (204, 207, 767, 768), (206, 672, 671, 207), (207, 671, 939, 767), (203, 204, 208, 205), (205, 208, 584, 585), (204, 768, 769, 208), (208, 769, 940, 584), (203, 205, 209, 206), (206, 209, 673, 672), (205, 585, 586, 209), (209, 586, 924, 673), (210, 213, 214, 211), (211, 214, 770, 771), (213, 768, 767, 214), (214, 767, 939, 770), (210, 211, 215, 212), (212, 215, 775, 774), (211, 771, 772, 215), (215, 772, 937, 775), (210, 212, 216, 213), (213, 216, 769, 768), (212, 774, 773, 216), (216, 773, 940, 769), (217, 220, 221, 218), (218, 221, 665, 666), (220, 774, 775, 221), (221, 775, 937, 665), (217, 218, 222, 219), (219, 222, 676, 675), (218, 666, 667, 222), (222, 667, 923, 676), (217, 219, 223, 220), (220, 223, 773, 774), (219, 675, 674, 223), (223, 674, 940, 773), (224, 227, 228, 225), (225, 228, 776, 777), (227, 573, 572, 228), (228, 572, 936, 776), (224, 225, 229, 226), (226, 229, 587, 588), (225, 777, 778, 229), (229, 778, 941, 587), (224, 226, 230, 227), (227, 230, 574, 573), (226, 588, 589, 230), (230, 589, 925, 574), (231, 234, 235, 232), (232, 235, 779, 780), (234, 777, 776, 235), (235, 776, 936, 779), (231, 232, 236, 233), (233, 236, 784, 783), (232, 780, 781, 236), (236, 781, 939, 784), (231, 233, 237, 234), (234, 237, 778, 777), (233, 783, 782, 237), (237, 782, 941, 778), (238, 241, 242, 239), (239, 242, 671, 672), (241, 783, 784, 242), (242, 784, 939, 671), (238, 239, 243, 240), (240, 243, 679, 678), (239, 672, 673, 243), (243, 673, 924, 679), (238, 240, 244, 241), (241, 244, 782, 783), (240, 678, 677, 244), (244, 677, 941, 782), (245, 248, 249, 246), (246, 249, 785, 786), (248, 681, 680, 249), (249, 680, 942, 785), (245, 246, 250, 247), (247, 250, 593, 594), (246, 786, 787, 250), (250, 787, 943, 593), (245, 247, 251, 248), (248, 251, 682, 681), (247, 594, 595, 251), (251, 595, 930, 682), (252, 255, 256, 253), (253, 256, 788, 789), (255, 786, 785, 256), (256, 785, 942, 788), (252, 253, 257, 254), (254, 257, 793, 792), (253, 789, 790, 257), (257, 790, 935, 793), (252, 254, 258, 255), (255, 258, 787, 786), (254, 792, 791, 258), (258, 791, 943, 787), (259, 262, 263, 260), (260, 263, 659, 660), (262, 792, 793, 263), (263, 793, 935, 659), (259, 260, 264, 261), (261, 264, 685, 684), (260, 660, 661, 264), (264, 661, 925, 685), (259, 261, 265, 262), (262, 265, 791, 792), (261, 684, 683, 265), (265, 683, 943, 791), (266, 269, 270, 267), (267, 270, 794, 795), (269, 687, 686, 270), (270, 686, 944, 794), (266, 267, 271, 268), (268, 271, 599, 600), (267, 795, 796, 271), (271, 796, 945, 599), (266, 268, 272, 269), (269, 272, 688, 687), (268, 600, 601, 272), (272, 601, 926, 688), (273, 276, 277, 274), (274, 277, 797, 798), (276, 795, 794, 277), (277, 794, 944, 797), (273, 274, 278, 275), (275, 278, 802, 801), (274, 798, 799, 278), (278, 799, 934, 802), (273, 275, 279, 276), (276, 279, 796, 795), (275, 801, 800, 279), (279, 800, 945, 796), (280, 283, 284, 281), (281, 284, 656, 657), (283, 801, 802, 284), (284, 802, 934, 656), (280, 281, 285, 282), (282, 285, 691, 690), (281, 657, 658, 285), (285, 658, 921, 691), (280, 282, 286, 283), (283, 286, 800, 801), (282, 690, 689, 286), (286, 689, 945, 800), (287, 290, 291, 288), (288, 291, 803, 804), (290, 693, 692, 291), (291, 692, 946, 803), (287, 288, 292, 289), (289, 292, 605, 606), (288, 804, 805, 292), (292, 805, 947, 605), (287, 289, 293, 290), (290, 293, 694, 693), (289, 606, 607, 293), (293, 607, 927, 694), (294, 297, 298, 295), (295, 298, 806, 807), (297, 804, 803, 298), (298, 803, 946, 806), (294, 295, 299, 296), (296, 299, 811, 810), (295, 807, 808, 299), (299, 808, 938, 811), (294, 296, 300, 297), (297, 300, 805, 804), (296, 810, 809, 300), (300, 809, 947, 805), (301, 304, 305, 302), (302, 305, 668, 669), (304, 810, 811, 305), (305, 811, 938, 668), (301, 302, 306, 303), (303, 306, 697, 696), (302, 669, 670, 306), (306, 670, 922, 697), (301, 303, 307, 304), (304, 307, 809, 810), (303, 696, 695, 307), (307, 695, 947, 809), (308, 311, 312, 309), (309, 312, 812, 813), (311, 699, 698, 312), (312, 698, 948, 812), (308, 309, 313, 310), (310, 313, 611, 612), (309, 813, 814, 313), (313, 814, 949, 611), (308, 310, 314, 311), (311, 314, 700, 699), (310, 612, 613, 314), (314, 613, 928, 700), (315, 318, 319, 316), (316, 319, 815, 816), (318, 813, 812, 319), (319, 812, 948, 815), (315, 316, 320, 317), (317, 320, 820, 819), (316, 816, 817, 320), (320, 817, 940, 820), (315, 317, 321, 318), (318, 321, 814, 813), (317, 819, 818, 321), (321, 818, 949, 814), (322, 325, 326, 323), (323, 326, 674, 675), (325, 819, 820, 326), (326, 820, 940, 674), (322, 323, 327, 324), (324, 327, 703, 702), (323, 675, 676, 327), (327, 676, 923, 703), (322, 324, 328, 325), (325, 328, 818, 819), (324, 702, 701, 328), (328, 701, 949, 818), (329, 332, 333, 330), (330, 333, 821, 822), (332, 705, 704, 333), (333, 704, 950, 821), (329, 330, 334, 331), (331, 334, 617, 618), (330, 822, 823, 334), (334, 823, 951, 617), (329, 331, 335, 332), (332, 335, 706, 705), (331, 618, 619, 335), (335, 619, 929, 706), (336, 339, 340, 337), (337, 340, 824, 825), (339, 822, 821, 340), (340, 821, 950, 824), (336, 337, 341, 338), (338, 341, 829, 828), (337, 825, 826, 341), (341, 826, 941, 829), (336, 338, 342, 339), (339, 342, 823, 822), (338, 828, 827, 342), (342, 827, 951, 823), (343, 346, 347, 344), (344, 347, 677, 678), (346, 828, 829, 347), (347, 829, 941, 677), (343, 344, 348, 345), (345, 348, 709, 708), (344, 678, 679, 348), (348, 679, 924, 709), (343, 345, 349, 346), (346, 349, 827, 828), (345, 708, 707, 349), (349, 707, 951, 827), (350, 353, 354, 351), (351, 354, 830, 831), (353, 600, 599, 354), (354, 599, 945, 830), (350, 351, 355, 352), (352, 355, 620, 621), (351, 831, 832, 355), (355, 832, 952, 620), (350, 352, 356, 353), (353, 356, 601, 600), (352, 621, 622, 356), (356, 622, 926, 601), (357, 360, 361, 358), (358, 361, 833, 834), (360, 831, 830, 361), (361, 830, 945, 833), (357, 358, 362, 359), (359, 362, 838, 837), (358, 834, 835, 362), (362, 835, 942, 838), (357, 359, 363, 360), (360, 363, 832, 831), (359, 837, 836, 363), (363, 836, 952, 832), (364, 367, 368, 365), (365, 368, 680, 681), (367, 837, 838, 368), (368, 838, 942, 680), (364, 365, 369, 366), (366, 369, 712, 711), (365, 681, 682, 369), (369, 682, 930, 712), (364, 366, 370, 367), (367, 370, 836, 837), (366, 711, 710, 370), (370, 710, 952, 836), (371, 374, 375, 372), (372, 375, 839, 840), (374, 606, 605, 375), (375, 605, 947, 839), (371, 372, 376, 373), (373, 376, 623, 624), (372, 840, 841, 376), (376, 841, 953, 623), (371, 373, 377, 374), (374, 377, 607, 606), (373, 624, 625, 377), (377, 625, 927, 607), (378, 381, 382, 379), (379, 382, 842, 843), (381, 840, 839, 382), (382, 839, 947, 842), (378, 379, 383, 380), (380, 383, 847, 846), (379, 843, 844, 383), (383, 844, 944, 847), (378, 380, 384, 381), (381, 384, 841, 840), (380, 846, 845, 384), (384, 845, 953, 841), (385, 388, 389, 386), (386, 389, 686, 687), (388, 846, 847, 389), (389, 847, 944, 686), (385, 386, 390, 387), (387, 390, 715, 714), (386, 687, 688, 390), (390, 688, 926, 715), (385, 387, 391, 388), (388, 391, 845, 846), (387, 714, 713, 391), (391, 713, 953, 845), (392, 395, 396, 393), (393, 396, 848, 849), (395, 612, 611, 396), (396, 611, 949, 848), (392, 393, 397, 394), (394, 397, 626, 627), (393, 849, 850, 397), (397, 850, 954, 626), (392, 394, 398, 395), (395, 398, 613, 612), (394, 627, 628, 398), (398, 628, 928, 613), (399, 402, 403, 400), (400, 403, 851, 852), (402, 849, 848, 403), (403, 848, 949, 851), (399, 400, 404, 401), (401, 404, 856, 855), (400, 852, 853, 404), (404, 853, 946, 856), (399, 401, 405, 402), (402, 405, 850, 849), (401, 855, 854, 405), (405, 854, 954, 850), (406, 409, 410, 407), (407, 410, 692, 693), (409, 855, 856, 410), (410, 856, 946, 692), (406, 407, 411, 408), (408, 411, 718, 717), (407, 693, 694, 411), (411, 694, 927, 718), (406, 408, 412, 409), (409, 412, 854, 855), (408, 717, 716, 412), (412, 716, 954, 854), (413, 416, 417, 414), (414, 417, 857, 858), (416, 618, 617, 417), (417, 617, 951, 857), (413, 414, 418, 415), (415, 418, 629, 630), (414, 858, 859, 418), (418, 859, 955, 629), (413, 415, 419, 416), (416, 419, 619, 618), (415, 630, 631, 419), (419, 631, 929, 619), (420, 423, 424, 421), (421, 424, 860, 861), (423, 858, 857, 424), (424, 857, 951, 860), (420, 421, 425, 422), (422, 425, 865, 864), (421, 861, 862, 425), (425, 862, 948, 865), (420, 422, 426, 423), (423, 426, 859, 858), (422, 864, 863, 426), (426, 863, 955, 859), (427, 430, 431, 428), (428, 431, 698, 699), (430, 864, 865, 431), (431, 865, 948, 698), (427, 428, 432, 429), (429, 432, 721, 720), (428, 699, 700, 432), (432, 700, 928, 721), (427, 429, 433, 430), (430, 433, 863, 864), (429, 720, 719, 433), (433, 719, 955, 863), (434, 437, 438, 435), (435, 438, 866, 867), (437, 594, 593, 438), (438, 593, 943, 866), (434, 435, 439, 436), (436, 439, 632, 633), (435, 867, 868, 439), (439, 868, 956, 632), (434, 436, 440, 437), (437, 440, 595, 594), (436, 633, 634, 440), (440, 634, 930, 595), (441, 444, 445, 442), (442, 445, 869, 870), (444, 867, 866, 445), (445, 866, 943, 869), (441, 442, 446, 443), (443, 446, 874, 873), (442, 870, 871, 446), (446, 871, 950, 874), (441, 443, 447, 444), (444, 447, 868, 867), (443, 873, 872, 447), (447, 872, 956, 868), (448, 451, 452, 449), (449, 452, 704, 705), (451, 873, 874, 452), (452, 874, 950, 704), (448, 449, 453, 450), (450, 453, 724, 723), (449, 705, 706, 453), (453, 706, 929, 724), (448, 450, 454, 451), (451, 454, 872, 873), (450, 723, 722, 454), (454, 722, 956, 872), (455, 458, 459, 456), (456, 459, 875, 876), (458, 726, 725, 459), (459, 725, 957, 875), (455, 456, 460, 457), (457, 460, 638, 639), (456, 876, 877, 460), (460, 877, 958, 638), (455, 457, 461, 458), (458, 461, 727, 726), (457, 639, 640, 461), (461, 640, 931, 727), (462, 465, 466, 463), (463, 466, 878, 879), (465, 876, 875, 466), (466, 875, 957, 878), (462, 463, 467, 464), (464, 467, 883, 882), (463, 879, 880, 467), (467, 880, 952, 883), (462, 464, 468, 465), (465, 468, 877, 876), (464, 882, 881, 468), (468, 881, 958, 877), (469, 472, 473, 470), (470, 473, 710, 711), (472, 882, 883, 473), (473, 883, 952, 710), (469, 470, 474, 471), (471, 474, 730, 729), (470, 711, 712, 474), (474, 712, 930, 730), (469, 471, 475, 472), (472, 475, 881, 882), (471, 729, 728, 475), (475, 728, 958, 881), (476, 479, 480, 477), (477, 480, 884, 885), (479, 732, 731, 480), (480, 731, 959, 884), (476, 477, 481, 478), (478, 481, 725, 726), (477, 885, 886, 481), (481, 886, 957, 725), (476, 478, 482, 479), (479, 482, 733, 732), (478, 726, 727, 482), (482, 727, 931, 733), (483, 486, 487, 484), (484, 487, 887, 888), (486, 885, 884, 487), (487, 884, 959, 887), (483, 484, 488, 485), (485, 488, 892, 891), (484, 888, 889, 488), (488, 889, 953, 892), (483, 485, 489, 486), (486, 489, 886, 885), (485, 891, 890, 489), (489, 890, 957, 886), (490, 493, 494, 491), (491, 494, 713, 714), (493, 891, 892, 494), (494, 892, 953, 713), (490, 491, 495, 492), (492, 495, 637, 636), (491, 714, 715, 495), (495, 715, 926, 637), (490, 492, 496, 493), (493, 496, 890, 891), (492, 636, 635, 496), (496, 635, 957, 890), (497, 500, 501, 498), (498, 501, 893, 894), (500, 735, 734, 501), (501, 734, 960, 893), (497, 498, 502, 499), (499, 502, 731, 732), (498, 894, 895, 502), (502, 895, 959, 731), (497, 499, 503, 500), (500, 503, 736, 735), (499, 732, 733, 503), (503, 733, 931, 736), (504, 507, 508, 505), (505, 508, 896, 897), (507, 894, 893, 508), (508, 893, 960, 896), (504, 505, 509, 506), (506, 509, 901, 900), (505, 897, 898, 509), (509, 898, 954, 901), (504, 506, 510, 507), (507, 510, 895, 894), (506, 900, 899, 510), (510, 899, 959, 895), (511, 514, 515, 512), (512, 515, 716, 717), (514, 900, 901, 515), (515, 901, 954, 716), (511, 512, 516, 513), (513, 516, 643, 642), (512, 717, 718, 516), (516, 718, 927, 643), (511, 513, 517, 514), (514, 517, 899, 900), (513, 642, 641, 517), (517, 641, 959, 899), (518, 521, 522, 519), (519, 522, 902, 903), (521, 738, 737, 522), (522, 737, 961, 902), (518, 519, 523, 520), (520, 523, 734, 735), (519, 903, 904, 523), (523, 904, 960, 734), (518, 520, 524, 521), (521, 524, 739, 738), (520, 735, 736, 524), (524, 736, 931, 739), (525, 528, 529, 526), (526, 529, 905, 906), (528, 903, 902, 529), (529, 902, 961, 905), (525, 526, 530, 527), (527, 530, 910, 909), (526, 906, 907, 530), (530, 907, 955, 910), (525, 527, 531, 528), (528, 531, 904, 903), (527, 909, 908, 531), (531, 908, 960, 904), (532, 535, 536, 533), (533, 536, 719, 720), (535, 909, 910, 536), (536, 910, 955, 719), (532, 533, 537, 534), (534, 537, 646, 645), (533, 720, 721, 537), (537, 721, 928, 646), (532, 534, 538, 535), (535, 538, 908, 909), (534, 645, 644, 538), (538, 644, 960, 908), (539, 542, 543, 540), (540, 543, 911, 912), (542, 639, 638, 543), (543, 638, 958, 911), (539, 540, 544, 541), (541, 544, 737, 738), (540, 912, 913, 544), (544, 913, 961, 737), (539, 541, 545, 542), (542, 545, 640, 639), (541, 738, 739, 545), (545, 739, 931, 640), (546, 549, 550, 547), (547, 550, 914, 915), (549, 912, 911, 550), (550, 911, 958, 914), (546, 547, 551, 548), (548, 551, 919, 918), (547, 915, 916, 551), (551, 916, 956, 919), (546, 548, 552, 549), (549, 552, 913, 912), (548, 918, 917, 552), (552, 917, 961, 913), (553, 556, 557, 554), (554, 557, 722, 723), (556, 918, 919, 557), (557, 919, 956, 722), (553, 554, 558, 555), (555, 558, 649, 648), (554, 723, 724, 558), (558, 724, 929, 649), (553, 555, 559, 556), (556, 559, 917, 918), (555, 648, 647, 559), (559, 647, 961, 917)])
me_icosphere.polygons.foreach_set('use_smooth', [True] * 960)
me_icosphere.use_remesh_preserve_volume = False
me_icosphere.use_remesh_preserve_attributes = False
me_icosphere.use_mirror_vertex_groups = False
me_icosphere.update()

# ---- objects
ob_cube_126 = bpy.data.objects.new('Cube.126', me_cube_042)
ob_cube_125 = bpy.data.objects.new('Cube.125', me_cube_042)
ob_cube_124 = bpy.data.objects.new('Cube.124', me_cube_042)
ob_cube_123 = bpy.data.objects.new('Cube.123', me_cube_042)
ob_cube_122 = bpy.data.objects.new('Cube.122', me_cube_042)
ob_cube_121 = bpy.data.objects.new('Cube.121', me_cube_042)
ob_cube_120 = bpy.data.objects.new('Cube.120', me_cube_042)
ob_cube_119 = bpy.data.objects.new('Cube.119', me_cube_042)
ob_cube_118 = bpy.data.objects.new('Cube.118', me_cube_042)
ob_cube_117 = bpy.data.objects.new('Cube.117', me_cube_042)
ob_cube_116 = bpy.data.objects.new('Cube.116', me_cube_042)
ob_cube_115 = bpy.data.objects.new('Cube.115', me_cube_042)
ob_cube_114 = bpy.data.objects.new('Cube.114', me_cube_042)
ob_cube_113 = bpy.data.objects.new('Cube.113', me_cube_042)
ob_cube_112 = bpy.data.objects.new('Cube.112', me_cube_042)
ob_cube_111 = bpy.data.objects.new('Cube.111', me_cube_042)
ob_cube_110 = bpy.data.objects.new('Cube.110', me_cube_042)
ob_cube_109 = bpy.data.objects.new('Cube.109', me_cube_042)
ob_cube_108 = bpy.data.objects.new('Cube.108', me_cube_042)
ob_cube_107 = bpy.data.objects.new('Cube.107', me_cube_042)
ob_cube_106 = bpy.data.objects.new('Cube.106', me_cube_042)
ob_cube_105 = bpy.data.objects.new('Cube.105', me_cube_042)
ob_cube_104 = bpy.data.objects.new('Cube.104', me_cube_042)
ob_cube_103 = bpy.data.objects.new('Cube.103', me_cube_042)
ob_cube_102 = bpy.data.objects.new('Cube.102', me_cube_042)
ob_cube_101 = bpy.data.objects.new('Cube.101', me_cube_042)
ob_cube_100 = bpy.data.objects.new('Cube.100', me_cube_042)
ob_cube_099 = bpy.data.objects.new('Cube.099', me_cube_042)
ob_cube_098 = bpy.data.objects.new('Cube.098', me_cube_042)
ob_cube_097 = bpy.data.objects.new('Cube.097', me_cube_042)
ob_cube_096 = bpy.data.objects.new('Cube.096', me_cube_042)
ob_cube_095 = bpy.data.objects.new('Cube.095', me_cube_042)
ob_cube_094 = bpy.data.objects.new('Cube.094', me_cube_042)
ob_cube_093 = bpy.data.objects.new('Cube.093', me_cube_042)
ob_cube_092 = bpy.data.objects.new('Cube.092', me_cube_042)
ob_cube_091 = bpy.data.objects.new('Cube.091', me_cube_042)
ob_cube_090 = bpy.data.objects.new('Cube.090', me_cube_042)
ob_cube_089 = bpy.data.objects.new('Cube.089', me_cube_042)
ob_cube_088 = bpy.data.objects.new('Cube.088', me_cube_042)
ob_cube_087 = bpy.data.objects.new('Cube.087', me_cube_042)
ob_cube_086 = bpy.data.objects.new('Cube.086', me_cube_042)
ob_cube_085 = bpy.data.objects.new('Cube.085', me_cube_042)
ob_cube_084 = bpy.data.objects.new('Cube.084', me_cube_042)
ob_cube_083 = bpy.data.objects.new('Cube.083', me_cube_042)
ob_cube_082 = bpy.data.objects.new('Cube.082', me_cube_042)
ob_cube_081 = bpy.data.objects.new('Cube.081', me_cube_042)
ob_cube_080 = bpy.data.objects.new('Cube.080', me_cube_042)
ob_cube_079 = bpy.data.objects.new('Cube.079', me_cube_042)
ob_cube_078 = bpy.data.objects.new('Cube.078', me_cube_042)
ob_cube_077 = bpy.data.objects.new('Cube.077', me_cube_042)
ob_cube_076 = bpy.data.objects.new('Cube.076', me_cube_042)
ob_cube_075 = bpy.data.objects.new('Cube.075', me_cube_042)
ob_cube_074 = bpy.data.objects.new('Cube.074', me_cube_042)
ob_cube_073 = bpy.data.objects.new('Cube.073', me_cube_042)
ob_cube_072 = bpy.data.objects.new('Cube.072', me_cube_042)
ob_cube_071 = bpy.data.objects.new('Cube.071', me_cube_042)
ob_cube_070 = bpy.data.objects.new('Cube.070', me_cube_042)
ob_cube_069 = bpy.data.objects.new('Cube.069', me_cube_042)
ob_cube_068 = bpy.data.objects.new('Cube.068', me_cube_042)
ob_cube_067 = bpy.data.objects.new('Cube.067', me_cube_042)
ob_cube_066 = bpy.data.objects.new('Cube.066', me_cube_042)
ob_cube_065 = bpy.data.objects.new('Cube.065', me_cube_042)
ob_cube_064 = bpy.data.objects.new('Cube.064', me_cube_042)
ob_cube_063 = bpy.data.objects.new('Cube.063', me_cube_042)
ob_cube_062 = bpy.data.objects.new('Cube.062', me_cube_042)
ob_cube_061 = bpy.data.objects.new('Cube.061', me_cube_042)
ob_cube_060 = bpy.data.objects.new('Cube.060', me_cube_042)
ob_cube_059 = bpy.data.objects.new('Cube.059', me_cube_042)
ob_cube_058 = bpy.data.objects.new('Cube.058', me_cube_042)
ob_cube_057 = bpy.data.objects.new('Cube.057', me_cube_042)
ob_cube_056 = bpy.data.objects.new('Cube.056', me_cube_042)
ob_cube_055 = bpy.data.objects.new('Cube.055', me_cube_042)
ob_cube_054 = bpy.data.objects.new('Cube.054', me_cube_042)
ob_cube_053 = bpy.data.objects.new('Cube.053', me_cube_042)
ob_cube_052 = bpy.data.objects.new('Cube.052', me_cube_042)
ob_cube_051 = bpy.data.objects.new('Cube.051', me_cube_042)
ob_cube_050 = bpy.data.objects.new('Cube.050', me_cube_042)
ob_cube_049 = bpy.data.objects.new('Cube.049', me_cube_042)
ob_cube_048 = bpy.data.objects.new('Cube.048', me_cube_042)
ob_cube_047 = bpy.data.objects.new('Cube.047', me_cube_042)
ob_cube_046 = bpy.data.objects.new('Cube.046', me_cube_042)
ob_cube_045 = bpy.data.objects.new('Cube.045', me_cube_042)
ob_cube_044 = bpy.data.objects.new('Cube.044', me_cube_042)
ob_cube_043 = bpy.data.objects.new('Cube.043', me_cube_042)
ob_cube_042 = bpy.data.objects.new('Cube.042', me_cube_042)
ob_cube_041 = bpy.data.objects.new('Cube.041', me_cube_042)
ob_cube_040 = bpy.data.objects.new('Cube.040', me_cube_042)
ob_cube_039 = bpy.data.objects.new('Cube.039', me_cube_042)
ob_cube_038 = bpy.data.objects.new('Cube.038', me_cube_042)
ob_cube_037 = bpy.data.objects.new('Cube.037', me_cube_042)
ob_cube_036 = bpy.data.objects.new('Cube.036', me_cube_042)
ob_cube_035 = bpy.data.objects.new('Cube.035', me_cube_042)
ob_cube_034 = bpy.data.objects.new('Cube.034', me_cube_042)
ob_cube_033 = bpy.data.objects.new('Cube.033', me_cube_042)
ob_cube_032 = bpy.data.objects.new('Cube.032', me_cube_042)
ob_cube_031 = bpy.data.objects.new('Cube.031', me_cube_042)
ob_cube_030 = bpy.data.objects.new('Cube.030', me_cube_042)
ob_cube_029 = bpy.data.objects.new('Cube.029', me_cube_042)
ob_cube_028 = bpy.data.objects.new('Cube.028', me_cube_042)
ob_cube_027 = bpy.data.objects.new('Cube.027', me_cube_042)
ob_cube_026 = bpy.data.objects.new('Cube.026', me_cube_042)
ob_cube_025 = bpy.data.objects.new('Cube.025', me_cube_042)
ob_cube_024 = bpy.data.objects.new('Cube.024', me_cube_042)
ob_cube_023 = bpy.data.objects.new('Cube.023', me_cube_042)
ob_cube_022 = bpy.data.objects.new('Cube.022', me_cube_042)
ob_cube_021 = bpy.data.objects.new('Cube.021', me_cube_042)
ob_cube_020 = bpy.data.objects.new('Cube.020', me_cube_042)
ob_cube_019 = bpy.data.objects.new('Cube.019', me_cube_042)
ob_cube_018 = bpy.data.objects.new('Cube.018', me_cube_042)
ob_cube_017 = bpy.data.objects.new('Cube.017', me_cube_042)
ob_cube_016 = bpy.data.objects.new('Cube.016', me_cube_042)
ob_cube_015 = bpy.data.objects.new('Cube.015', me_cube_042)
ob_cube_014 = bpy.data.objects.new('Cube.014', me_cube_042)
ob_cube_013 = bpy.data.objects.new('Cube.013', me_cube_042)
ob_cube_012 = bpy.data.objects.new('Cube.012', me_cube_042)
ob_cube_011 = bpy.data.objects.new('Cube.011', me_cube_042)
ob_cube_010 = bpy.data.objects.new('Cube.010', me_cube_042)
ob_cube_009 = bpy.data.objects.new('Cube.009', me_cube_042)
ob_cube_008 = bpy.data.objects.new('Cube.008', me_cube_042)
ob_cube_007 = bpy.data.objects.new('Cube.007', me_cube_042)
ob_cube_006 = bpy.data.objects.new('Cube.006', me_cube_042)
ob_cube_005 = bpy.data.objects.new('Cube.005', me_cube_042)
ob_cube_004 = bpy.data.objects.new('Cube.004', me_cube_042)
ob_cube_003 = bpy.data.objects.new('Cube.003', me_cube_042)
ob_cube_002 = bpy.data.objects.new('Cube.002', me_cube_042)
ob_cube_001 = bpy.data.objects.new('Cube.001', me_cube_042)
ob_icosphere = bpy.data.objects.new('Icosphere', me_icosphere)
ob_cube = bpy.data.objects.new('Cube', me_cube_042)

# ---- transforms, parenting, visibility, modifiers, constraints
ob_cube_126.location = (-6.876, -4.995, -16.71)
ob_cube_126.rotation_euler = (-1.076, -2.67e-08, 2.199)
ob_cube_126.scale = (2.0, 2.0, 2.0)
ob_cube_126.lineart.crease_threshold = 0.0
ob_cube_125.location = (-11.87, -4.995, -13.62)
ob_cube_125.rotation_euler = (-0.8291, 1.65e-07, 1.997)
ob_cube_125.scale = (2.0, 2.0, 2.0)
ob_cube_125.lineart.crease_threshold = 0.0
ob_cube_124.location = (-11.87, -4.995, -13.62)
ob_cube_124.rotation_euler = (-0.8291, 1.65e-07, 1.997)
ob_cube_124.scale = (2.0, 2.0, 2.0)
ob_cube_124.lineart.crease_threshold = 0.0
ob_cube_123.location = (8.499, 0.0, -16.71)
ob_cube_123.rotation_euler = (-1.076, 3.62e-08, -1.571)
ob_cube_123.scale = (2.0, 2.0, 2.0)
ob_cube_123.lineart.crease_threshold = 0.0
ob_cube_122.location = (8.499, 0.0, -16.71)
ob_cube_122.rotation_euler = (-1.076, 3.62e-08, -1.571)
ob_cube_122.scale = (2.0, 2.0, 2.0)
ob_cube_122.lineart.crease_threshold = 0.0
ob_cube_121.location = (12.54, -2.934, -13.62)
ob_cube_121.rotation_euler = (-0.8291, 5.274e-08, -1.773)
ob_cube_121.scale = (2.0, 2.0, 2.0)
ob_cube_121.lineart.crease_threshold = 0.0
ob_cube_120.location = (12.54, -2.934, -13.62)
ob_cube_120.rotation_euler = (-0.8291, 5.274e-08, -1.773)
ob_cube_120.scale = (2.0, 2.0, 2.0)
ob_cube_120.lineart.crease_threshold = 0.0
ob_cube_119.location = (12.54, 2.934, -13.62)
ob_cube_119.rotation_euler = (-0.8291, 1.895e-08, -1.369)
ob_cube_119.scale = (2.0, 2.0, 2.0)
ob_cube_119.lineart.crease_threshold = 0.0
ob_cube_118.location = (12.54, 2.934, -13.62)
ob_cube_118.rotation_euler = (-0.8291, 1.895e-08, -1.369)
ob_cube_118.scale = (2.0, 2.0, 2.0)
ob_cube_118.lineart.crease_threshold = 0.0
ob_cube_117.location = (6.664, -11.02, -13.62)
ob_cube_117.rotation_euler = (-0.8291, -2.83e-08, -2.625)
ob_cube_117.scale = (2.0, 2.0, 2.0)
ob_cube_117.lineart.crease_threshold = 0.0
ob_cube_116.location = (6.664, -11.02, -13.62)
ob_cube_116.rotation_euler = (-0.8291, -2.83e-08, -2.625)
ob_cube_116.scale = (2.0, 2.0, 2.0)
ob_cube_116.lineart.crease_threshold = 0.0
ob_cube_115.location = (2.626, -8.083, -16.71)
ob_cube_115.rotation_euler = (-1.076, -1.827e-07, -2.827)
ob_cube_115.scale = (2.0, 2.0, 2.0)
ob_cube_115.lineart.crease_threshold = 0.0
ob_cube_114.location = (2.626, -8.083, -16.71)
ob_cube_114.rotation_euler = (-1.076, -1.827e-07, -2.827)
ob_cube_114.scale = (2.0, 2.0, 2.0)
ob_cube_114.lineart.crease_threshold = 0.0
ob_cube_113.location = (1.084, -12.83, -13.62)
ob_cube_113.rotation_euler = (-0.8291, 1.705e-07, -3.029)
ob_cube_113.scale = (2.0, 2.0, 2.0)
ob_cube_113.lineart.crease_threshold = 0.0
ob_cube_112.location = (1.084, -12.83, -13.62)
ob_cube_112.rotation_euler = (-0.8291, 1.705e-07, -3.029)
ob_cube_112.scale = (2.0, 2.0, 2.0)
ob_cube_112.lineart.crease_threshold = 0.0
ob_cube_111.location = (1.508, 4.64, 18.1)
ob_cube_111.rotation_euler = (1.293, 4.624e-08, -0.3141)
ob_cube_111.scale = (2.0, 2.0, 2.0)
ob_cube_111.lineart.crease_threshold = 0.0
ob_cube_110.location = (1.508, 4.64, 18.1)
ob_cube_110.rotation_euler = (1.293, 4.624e-08, -0.3141)
ob_cube_110.scale = (2.0, 2.0, 2.0)
ob_cube_110.lineart.crease_threshold = 0.0
ob_cube_109.location = (-3.947, 2.868, 18.1)
ob_cube_109.rotation_euler = (1.293, -1.181e-07, 0.9424)
ob_cube_109.scale = (2.0, 2.0, 2.0)
ob_cube_109.lineart.crease_threshold = 0.0
ob_cube_108.location = (-3.947, 2.868, 18.1)
ob_cube_108.rotation_euler = (1.293, -1.181e-07, 0.9424)
ob_cube_108.scale = (2.0, 2.0, 2.0)
ob_cube_108.lineart.crease_threshold = 0.0
ob_cube_107.location = (-3.947, -2.868, 18.1)
ob_cube_107.rotation_euler = (1.293, -1.927e-07, 2.199)
ob_cube_107.scale = (2.0, 2.0, 2.0)
ob_cube_107.lineart.crease_threshold = 0.0
ob_cube_106.location = (-3.947, -2.868, 18.1)
ob_cube_106.rotation_euler = (1.293, -1.927e-07, 2.199)
ob_cube_106.scale = (2.0, 2.0, 2.0)
ob_cube_106.lineart.crease_threshold = 0.0
ob_cube_105.location = (14.0, 0.0, 12.46)
ob_cube_105.rotation_euler = (0.7415, -0.0, -1.571)
ob_cube_105.scale = (2.0, 2.0, 2.0)
ob_cube_105.lineart.crease_threshold = 0.0
ob_cube_104.location = (14.0, 0.0, 12.46)
ob_cube_104.rotation_euler = (0.7415, -0.0, -1.571)
ob_cube_104.scale = (2.0, 2.0, 2.0)
ob_cube_104.lineart.crease_threshold = 0.0
ob_cube_103.location = (14.0, 0.0, 12.46)
ob_cube_103.rotation_euler = (0.7415, -0.0, -1.571)
ob_cube_103.scale = (2.0, 2.0, 2.0)
ob_cube_103.lineart.crease_threshold = 0.0
ob_cube_102.location = (1.508, -4.64, 18.1)
ob_cube_102.rotation_euler = (1.293, 2.166e-07, -2.827)
ob_cube_102.scale = (2.0, 2.0, 2.0)
ob_cube_102.lineart.crease_threshold = 0.0
ob_cube_101.location = (1.508, -4.64, 18.1)
ob_cube_101.rotation_euler = (1.293, 2.166e-07, -2.827)
ob_cube_101.scale = (2.0, 2.0, 2.0)
ob_cube_101.lineart.crease_threshold = 0.0
ob_cube_100.location = (9.207, 13.32, 9.442)
ob_cube_100.rotation_euler = (0.5304, -4.136e-08, -0.6214)
ob_cube_100.scale = (2.0, 2.0, 2.0)
ob_cube_100.lineart.crease_threshold = 0.0
ob_cube_099.location = (9.207, 13.32, 9.442)
ob_cube_099.rotation_euler = (0.5304, -4.136e-08, -0.6214)
ob_cube_099.scale = (2.0, 2.0, 2.0)
ob_cube_099.lineart.crease_threshold = 0.0
ob_cube_098.location = (-9.822, 12.87, 9.442)
ob_cube_098.rotation_euler = (0.5304, -9.579e-08, 0.6352)
ob_cube_098.scale = (2.0, 2.0, 2.0)
ob_cube_098.lineart.crease_threshold = 0.0
ob_cube_097.location = (-9.822, 12.87, 9.442)
ob_cube_097.rotation_euler = (0.5304, -9.579e-08, 0.6352)
ob_cube_097.scale = (2.0, 2.0, 2.0)
ob_cube_097.lineart.crease_threshold = 0.0
ob_cube_096.location = (-15.28, -5.363, 9.442)
ob_cube_096.rotation_euler = (0.5304, 4.049e-08, 1.892)
ob_cube_096.scale = (2.0, 2.0, 2.0)
ob_cube_096.lineart.crease_threshold = 0.0
ob_cube_095.location = (-15.28, -5.363, 9.442)
ob_cube_095.rotation_euler = (0.5304, 4.049e-08, 1.892)
ob_cube_095.scale = (2.0, 2.0, 2.0)
ob_cube_095.lineart.crease_threshold = 0.0
ob_cube_094.location = (0.38, -16.19, 9.442)
ob_cube_094.rotation_euler = (0.5304, 4.358e-09, -3.135)
ob_cube_094.scale = (2.0, 2.0, 2.0)
ob_cube_094.lineart.crease_threshold = 0.0
ob_cube_093.location = (0.38, -16.19, 9.442)
ob_cube_093.rotation_euler = (0.5304, 4.358e-09, -3.135)
ob_cube_093.scale = (2.0, 2.0, 2.0)
ob_cube_093.lineart.crease_threshold = 0.0
ob_cube_092.location = (15.51, -4.64, 9.442)
ob_cube_092.rotation_euler = (0.5304, -5.436e-08, -1.878)
ob_cube_092.scale = (2.0, 2.0, 2.0)
ob_cube_092.lineart.crease_threshold = 0.0
ob_cube_091.location = (15.51, -4.64, 9.442)
ob_cube_091.rotation_euler = (0.5304, -5.436e-08, -1.878)
ob_cube_091.scale = (2.0, 2.0, 2.0)
ob_cube_091.lineart.crease_threshold = 0.0
ob_cube_090.location = (-2.82, 17.96, -4.563)
ob_cube_090.rotation_euler = (-0.2337, -3.78e-08, 0.1476)
ob_cube_090.scale = (2.0, 2.0, 2.0)
ob_cube_090.lineart.crease_threshold = 0.0
ob_cube_089.location = (-2.82, 17.96, -4.563)
ob_cube_089.rotation_euler = (-0.2337, -3.78e-08, 0.1476)
ob_cube_089.scale = (2.0, 2.0, 2.0)
ob_cube_089.lineart.crease_threshold = 0.0
ob_cube_088.location = (8.275, 16.19, 4.563)
ob_cube_088.rotation_euler = (0.2337, 7.07e-09, -0.4807)
ob_cube_088.scale = (2.0, 2.0, 2.0)
ob_cube_088.lineart.crease_threshold = 0.0
ob_cube_087.location = (8.275, 16.19, 4.563)
ob_cube_087.rotation_euler = (0.2337, 7.07e-09, -0.4807)
ob_cube_087.scale = (2.0, 2.0, 2.0)
ob_cube_087.lineart.crease_threshold = 0.0
ob_cube_086.location = (-17.95, 2.868, -4.562)
ob_cube_086.rotation_euler = (-0.2337, -2.235e-07, 1.404)
ob_cube_086.scale = (2.0, 2.0, 2.0)
ob_cube_086.lineart.crease_threshold = 0.0
ob_cube_085.location = (-17.95, 2.868, -4.562)
ob_cube_085.rotation_euler = (-0.2337, -2.235e-07, 1.404)
ob_cube_085.scale = (2.0, 2.0, 2.0)
ob_cube_085.lineart.crease_threshold = 0.0
ob_cube_084.location = (-12.84, 12.87, 4.563)
ob_cube_084.rotation_euler = (0.2337, -2.396e-08, 0.776)
ob_cube_084.scale = (2.0, 2.0, 2.0)
ob_cube_084.lineart.crease_threshold = 0.0
ob_cube_083.location = (-12.84, 12.87, 4.563)
ob_cube_083.rotation_euler = (0.2337, -2.396e-08, 0.776)
ob_cube_083.scale = (2.0, 2.0, 2.0)
ob_cube_083.lineart.crease_threshold = 0.0
ob_cube_082.location = (-8.275, -16.19, -4.563)
ob_cube_082.rotation_euler = (-0.2337, 4.545e-08, 2.661)
ob_cube_082.scale = (2.0, 2.0, 2.0)
ob_cube_082.lineart.crease_threshold = 0.0
ob_cube_081.location = (-8.275, -16.19, -4.563)
ob_cube_081.rotation_euler = (-0.2337, 4.545e-08, 2.661)
ob_cube_081.scale = (2.0, 2.0, 2.0)
ob_cube_081.lineart.crease_threshold = 0.0
ob_cube_080.location = (-16.21, -8.231, 4.563)
ob_cube_080.rotation_euler = (0.2337, 1.214e-07, 2.033)
ob_cube_080.scale = (2.0, 2.0, 2.0)
ob_cube_080.lineart.crease_threshold = 0.0
ob_cube_079.location = (-16.21, -8.231, 4.563)
ob_cube_079.rotation_euler = (0.2337, 1.214e-07, 2.033)
ob_cube_079.scale = (2.0, 2.0, 2.0)
ob_cube_079.lineart.crease_threshold = 0.0
ob_cube_078.location = (12.84, -12.87, -4.563)
ob_cube_078.rotation_euler = (-0.2337, -2.03e-08, -2.366)
ob_cube_078.scale = (2.0, 2.0, 2.0)
ob_cube_078.lineart.crease_threshold = 0.0
ob_cube_077.location = (12.84, -12.87, -4.563)
ob_cube_077.rotation_euler = (-0.2337, -2.03e-08, -2.366)
ob_cube_077.scale = (2.0, 2.0, 2.0)
ob_cube_077.lineart.crease_threshold = 0.0
ob_cube_076.location = (2.82, -17.96, 4.563)
ob_cube_076.rotation_euler = (0.2337, -2.016e-07, -2.994)
ob_cube_076.scale = (2.0, 2.0, 2.0)
ob_cube_076.lineart.crease_threshold = 0.0
ob_cube_075.location = (2.82, -17.96, 4.563)
ob_cube_075.rotation_euler = (0.2337, -2.016e-07, -2.994)
ob_cube_075.scale = (2.0, 2.0, 2.0)
ob_cube_075.lineart.crease_threshold = 0.0
ob_cube_074.location = (16.21, 8.231, -4.563)
ob_cube_074.rotation_euler = (-0.2337, 2.152e-08, -1.109)
ob_cube_074.scale = (2.0, 2.0, 2.0)
ob_cube_074.lineart.crease_threshold = 0.0
ob_cube_073.location = (16.21, 8.231, -4.563)
ob_cube_073.rotation_euler = (-0.2337, 2.152e-08, -1.109)
ob_cube_073.scale = (2.0, 2.0, 2.0)
ob_cube_073.lineart.crease_threshold = 0.0
ob_cube_072.location = (17.95, -2.868, 4.562)
ob_cube_072.rotation_euler = (0.2337, 1.203e-08, -1.737)
ob_cube_072.scale = (2.0, 2.0, 2.0)
ob_cube_072.lineart.crease_threshold = 0.0
ob_cube_071.location = (17.95, -2.868, 4.562)
ob_cube_071.rotation_euler = (0.2337, 1.203e-08, -1.737)
ob_cube_071.scale = (2.0, 2.0, 2.0)
ob_cube_071.lineart.crease_threshold = 0.0
ob_cube_070.location = (17.95, -2.868, 4.562)
ob_cube_070.rotation_euler = (0.2337, 1.203e-08, -1.737)
ob_cube_070.scale = (2.0, 2.0, 2.0)
ob_cube_070.lineart.crease_threshold = 0.0
ob_cube_069.location = (-0.38, 16.19, -9.442)
ob_cube_069.rotation_euler = (-0.5304, 4.57e-08, 0.006899)
ob_cube_069.scale = (2.0, 2.0, 2.0)
ob_cube_069.lineart.crease_threshold = 0.0
ob_cube_068.location = (-0.38, 16.19, -9.442)
ob_cube_068.rotation_euler = (-0.5304, 4.57e-08, 0.006899)
ob_cube_068.scale = (2.0, 2.0, 2.0)
ob_cube_068.lineart.crease_threshold = 0.0
ob_cube_067.location = (-15.51, 4.64, -9.442)
ob_cube_067.rotation_euler = (-0.5304, 2.862e-08, 1.264)
ob_cube_067.scale = (2.0, 2.0, 2.0)
ob_cube_067.lineart.crease_threshold = 0.0
ob_cube_066.location = (-15.51, 4.64, -9.442)
ob_cube_066.rotation_euler = (-0.5304, 2.862e-08, 1.264)
ob_cube_066.scale = (2.0, 2.0, 2.0)
ob_cube_066.lineart.crease_threshold = 0.0
ob_cube_065.location = (-4.327, 13.32, -12.46)
ob_cube_065.rotation_euler = (-0.7415, -1.743e-08, 0.3141)
ob_cube_065.scale = (2.0, 2.0, 2.0)
ob_cube_065.lineart.crease_threshold = 0.0
ob_cube_064.location = (-4.327, 13.32, -12.46)
ob_cube_064.rotation_euler = (-0.7415, -1.743e-08, 0.3141)
ob_cube_064.scale = (2.0, 2.0, 2.0)
ob_cube_064.lineart.crease_threshold = 0.0
ob_cube_063.location = (-9.207, -13.32, -9.442)
ob_cube_063.rotation_euler = (-0.5304, 5.38e-08, 2.52)
ob_cube_063.scale = (2.0, 2.0, 2.0)
ob_cube_063.lineart.crease_threshold = 0.0
ob_cube_062.location = (-9.207, -13.32, -9.442)
ob_cube_062.rotation_euler = (-0.5304, 5.38e-08, 2.52)
ob_cube_062.scale = (2.0, 2.0, 2.0)
ob_cube_062.lineart.crease_threshold = 0.0
ob_cube_061.location = (-14.0, 0.0, -12.46)
ob_cube_061.rotation_euler = (-0.7415, -1.266e-07, 1.571)
ob_cube_061.scale = (2.0, 2.0, 2.0)
ob_cube_061.lineart.crease_threshold = 0.0
ob_cube_060.location = (-14.0, 0.0, -12.46)
ob_cube_060.rotation_euler = (-0.7415, -1.266e-07, 1.571)
ob_cube_060.scale = (2.0, 2.0, 2.0)
ob_cube_060.lineart.crease_threshold = 0.0
ob_cube_059.location = (3.947, 2.868, -18.1)
ob_cube_059.rotation_euler = (-1.293, 9.411e-08, -0.9425)
ob_cube_059.scale = (2.0, 2.0, 2.0)
ob_cube_059.lineart.crease_threshold = 0.0
ob_cube_058.location = (3.947, 2.868, -18.1)
ob_cube_058.rotation_euler = (-1.293, 9.411e-08, -0.9425)
ob_cube_058.scale = (2.0, 2.0, 2.0)
ob_cube_058.lineart.crease_threshold = 0.0
ob_cube_057.location = (15.28, 5.363, -9.442)
ob_cube_057.rotation_euler = (-0.5304, 7.929e-08, -1.25)
ob_cube_057.scale = (2.0, 2.0, 2.0)
ob_cube_057.lineart.crease_threshold = 0.0
ob_cube_056.location = (15.28, 5.363, -9.442)
ob_cube_056.rotation_euler = (-0.5304, 7.929e-08, -1.25)
ob_cube_056.scale = (2.0, 2.0, 2.0)
ob_cube_056.lineart.crease_threshold = 0.0
ob_cube_055.location = (9.822, -12.87, -9.442)
ob_cube_055.rotation_euler = (-0.5304, 3.448e-08, -2.506)
ob_cube_055.scale = (2.0, 2.0, 2.0)
ob_cube_055.lineart.crease_threshold = 0.0
ob_cube_054.location = (9.822, -12.87, -9.442)
ob_cube_054.rotation_euler = (-0.5304, 3.448e-08, -2.506)
ob_cube_054.scale = (2.0, 2.0, 2.0)
ob_cube_054.lineart.crease_threshold = 0.0
ob_cube_053.location = (3.947, -2.868, -18.1)
ob_cube_053.rotation_euler = (-1.293, -1.461e-07, -2.199)
ob_cube_053.scale = (2.0, 2.0, 2.0)
ob_cube_053.lineart.crease_threshold = 0.0
ob_cube_052.location = (3.947, -2.868, -18.1)
ob_cube_052.rotation_euler = (-1.293, -1.461e-07, -2.199)
ob_cube_052.scale = (2.0, 2.0, 2.0)
ob_cube_052.lineart.crease_threshold = 0.0
ob_cube_051.location = (-4.327, -13.32, -12.46)
ob_cube_051.rotation_euler = (-0.7415, 9.327e-08, 2.827)
ob_cube_051.scale = (2.0, 2.0, 2.0)
ob_cube_051.lineart.crease_threshold = 0.0
ob_cube_050.location = (-4.327, -13.32, -12.46)
ob_cube_050.rotation_euler = (-0.7415, 9.327e-08, 2.827)
ob_cube_050.scale = (2.0, 2.0, 2.0)
ob_cube_050.lineart.crease_threshold = 0.0
ob_cube_049.location = (4.327, 13.32, 12.46)
ob_cube_049.rotation_euler = (0.7415, -1.664e-08, -0.3141)
ob_cube_049.scale = (2.0, 2.0, 2.0)
ob_cube_049.lineart.crease_threshold = 0.0
ob_cube_048.location = (4.327, 13.32, 12.46)
ob_cube_048.rotation_euler = (0.7415, -1.664e-08, -0.3141)
ob_cube_048.scale = (2.0, 2.0, 2.0)
ob_cube_048.lineart.crease_threshold = 0.0
ob_cube_047.location = (-11.33, 8.231, 12.46)
ob_cube_047.rotation_euler = (0.7415, 1.536e-07, 0.9425)
ob_cube_047.scale = (2.0, 2.0, 2.0)
ob_cube_047.lineart.crease_threshold = 0.0
ob_cube_046.location = (-11.33, 8.231, 12.46)
ob_cube_046.rotation_euler = (0.7415, 1.536e-07, 0.9425)
ob_cube_046.scale = (2.0, 2.0, 2.0)
ob_cube_046.lineart.crease_threshold = 0.0
ob_cube_045.location = (-11.33, -8.231, 12.46)
ob_cube_045.rotation_euler = (0.7415, -6.78e-08, 2.199)
ob_cube_045.scale = (2.0, 2.0, 2.0)
ob_cube_045.lineart.crease_threshold = 0.0
ob_cube_044.location = (-11.33, -8.231, 12.46)
ob_cube_044.rotation_euler = (0.7415, -6.78e-08, 2.199)
ob_cube_044.scale = (2.0, 2.0, 2.0)
ob_cube_044.lineart.crease_threshold = 0.0
ob_cube_043.location = (4.879, 0.0, 18.1)
ob_cube_043.rotation_euler = (1.293, -0.0, -1.571)
ob_cube_043.scale = (2.0, 2.0, 2.0)
ob_cube_043.lineart.crease_threshold = 0.0
ob_cube_042.location = (4.879, 0.0, 18.1)
ob_cube_042.rotation_euler = (1.293, -0.0, -1.571)
ob_cube_042.scale = (2.0, 2.0, 2.0)
ob_cube_042.lineart.crease_threshold = 0.0
ob_cube_041.location = (4.327, -13.32, 12.46)
ob_cube_041.rotation_euler = (0.7415, -1.35e-07, -2.827)
ob_cube_041.scale = (2.0, 2.0, 2.0)
ob_cube_041.lineart.crease_threshold = 0.0
ob_cube_040.location = (4.327, -13.32, 12.46)
ob_cube_040.rotation_euler = (0.7415, -1.35e-07, -2.827)
ob_cube_040.scale = (2.0, 2.0, 2.0)
ob_cube_040.lineart.crease_threshold = 0.0
ob_cube_039.location = (4.327, -13.32, 12.46)
ob_cube_039.rotation_euler = (0.7415, -1.35e-07, -2.827)
ob_cube_039.scale = (2.0, 2.0, 2.0)
ob_cube_039.lineart.crease_threshold = 0.0
ob_cube_038.location = (15.51, 4.64, 9.442)
ob_cube_038.rotation_euler = (0.5304, 7.943e-09, -1.264)
ob_cube_038.scale = (2.0, 2.0, 2.0)
ob_cube_038.lineart.crease_threshold = 0.0
ob_cube_037.location = (15.51, 4.64, 9.442)
ob_cube_037.rotation_euler = (0.5304, 7.943e-09, -1.264)
ob_cube_037.scale = (2.0, 2.0, 2.0)
ob_cube_037.lineart.crease_threshold = 0.0
ob_cube_036.location = (0.38, 16.19, 9.442)
ob_cube_036.rotation_euler = (0.5304, -3.911e-08, -0.006899)
ob_cube_036.scale = (2.0, 2.0, 2.0)
ob_cube_036.lineart.crease_threshold = 0.0
ob_cube_035.location = (0.38, 16.19, 9.442)
ob_cube_035.rotation_euler = (0.5304, -3.911e-08, -0.006899)
ob_cube_035.scale = (2.0, 2.0, 2.0)
ob_cube_035.lineart.crease_threshold = 0.0
ob_cube_034.location = (-15.28, 5.363, 9.442)
ob_cube_034.rotation_euler = (0.5304, 3.69e-08, 1.25)
ob_cube_034.scale = (2.0, 2.0, 2.0)
ob_cube_034.lineart.crease_threshold = 0.0
ob_cube_033.location = (-15.28, 5.363, 9.442)
ob_cube_033.rotation_euler = (0.5304, 3.69e-08, 1.25)
ob_cube_033.scale = (2.0, 2.0, 2.0)
ob_cube_033.lineart.crease_threshold = 0.0
ob_cube_032.location = (-9.822, -12.87, 9.442)
ob_cube_032.rotation_euler = (0.5304, 1.547e-07, 2.506)
ob_cube_032.scale = (2.0, 2.0, 2.0)
ob_cube_032.lineart.crease_threshold = 0.0
ob_cube_031.location = (-9.822, -12.87, 9.442)
ob_cube_031.rotation_euler = (0.5304, 1.547e-07, 2.506)
ob_cube_031.scale = (2.0, 2.0, 2.0)
ob_cube_031.lineart.crease_threshold = 0.0
ob_cube_030.location = (9.207, -13.32, 9.442)
ob_cube_030.rotation_euler = (0.5304, 5.31e-08, -2.52)
ob_cube_030.scale = (2.0, 2.0, 2.0)
ob_cube_030.lineart.crease_threshold = 0.0
ob_cube_029.location = (9.207, -13.32, 9.442)
ob_cube_029.rotation_euler = (0.5304, 5.31e-08, -2.52)
ob_cube_029.scale = (2.0, 2.0, 2.0)
ob_cube_029.lineart.crease_threshold = 0.0
ob_cube_028.location = (2.82, 17.96, 4.563)
ob_cube_028.rotation_euler = (0.2337, 2.651e-08, -0.1476)
ob_cube_028.scale = (2.0, 2.0, 2.0)
ob_cube_028.lineart.crease_threshold = 0.0
ob_cube_027.location = (2.82, 17.96, 4.563)
ob_cube_027.rotation_euler = (0.2337, 2.651e-08, -0.1476)
ob_cube_027.scale = (2.0, 2.0, 2.0)
ob_cube_027.lineart.crease_threshold = 0.0
ob_cube_026.location = (12.84, 12.87, -4.563)
ob_cube_026.rotation_euler = (-0.2337, -1.235e-08, -0.776)
ob_cube_026.scale = (2.0, 2.0, 2.0)
ob_cube_026.lineart.crease_threshold = 0.0
ob_cube_025.location = (12.84, 12.87, -4.563)
ob_cube_025.rotation_euler = (-0.2337, -1.235e-08, -0.776)
ob_cube_025.scale = (2.0, 2.0, 2.0)
ob_cube_025.lineart.crease_threshold = 0.0
ob_cube_024.location = (-16.21, 8.231, 4.563)
ob_cube_024.rotation_euler = (0.2337, -1.151e-07, 1.109)
ob_cube_024.scale = (2.0, 2.0, 2.0)
ob_cube_024.lineart.crease_threshold = 0.0
ob_cube_023.location = (-16.21, 8.231, 4.563)
ob_cube_023.rotation_euler = (0.2337, -1.151e-07, 1.109)
ob_cube_023.scale = (2.0, 2.0, 2.0)
ob_cube_023.lineart.crease_threshold = 0.0
ob_cube_022.location = (-8.275, 16.19, -4.563)
ob_cube_022.rotation_euler = (-0.2337, -1.991e-08, 0.4807)
ob_cube_022.scale = (2.0, 2.0, 2.0)
ob_cube_022.lineart.crease_threshold = 0.0
ob_cube_021.location = (-8.275, 16.19, -4.563)
ob_cube_021.rotation_euler = (-0.2337, -1.991e-08, 0.4807)
ob_cube_021.scale = (2.0, 2.0, 2.0)
ob_cube_021.lineart.crease_threshold = 0.0
ob_cube_020.location = (-12.84, -12.87, 4.563)
ob_cube_020.rotation_euler = (0.2337, 1.009e-07, 2.366)
ob_cube_020.scale = (2.0, 2.0, 2.0)
ob_cube_020.lineart.crease_threshold = 0.0
ob_cube_019.location = (-12.84, -12.87, 4.563)
ob_cube_019.rotation_euler = (0.2337, 1.009e-07, 2.366)
ob_cube_019.scale = (2.0, 2.0, 2.0)
ob_cube_019.lineart.crease_threshold = 0.0
ob_cube_018.location = (-17.95, -2.868, -4.562)
ob_cube_018.rotation_euler = (-0.2337, 1.907e-07, 1.737)
ob_cube_018.scale = (2.0, 2.0, 2.0)
ob_cube_018.lineart.crease_threshold = 0.0
ob_cube_017.location = (-17.95, -2.868, -4.562)
ob_cube_017.rotation_euler = (-0.2337, 1.907e-07, 1.737)
ob_cube_017.scale = (2.0, 2.0, 2.0)
ob_cube_017.lineart.crease_threshold = 0.0
ob_cube_016.location = (8.275, -16.19, 4.563)
ob_cube_016.rotation_euler = (0.2337, -8.423e-08, -2.661)
ob_cube_016.scale = (2.0, 2.0, 2.0)
ob_cube_016.lineart.crease_threshold = 0.0
ob_cube_015.location = (8.275, -16.19, 4.563)
ob_cube_015.rotation_euler = (0.2337, -8.423e-08, -2.661)
ob_cube_015.scale = (2.0, 2.0, 2.0)
ob_cube_015.lineart.crease_threshold = 0.0
ob_cube_014.location = (-2.82, -17.96, -4.563)
ob_cube_014.rotation_euler = (-0.2337, 6.784e-09, 2.994)
ob_cube_014.scale = (2.0, 2.0, 2.0)
ob_cube_014.lineart.crease_threshold = 0.0
ob_cube_013.location = (-2.82, -17.96, -4.563)
ob_cube_013.rotation_euler = (-0.2337, 6.784e-09, 2.994)
ob_cube_013.scale = (2.0, 2.0, 2.0)
ob_cube_013.lineart.crease_threshold = 0.0
ob_cube_012.location = (17.95, 2.868, 4.562)
ob_cube_012.rotation_euler = (0.2337, -1.098e-08, -1.404)
ob_cube_012.scale = (2.0, 2.0, 2.0)
ob_cube_012.lineart.crease_threshold = 0.0
ob_cube_011.location = (17.95, 2.868, 4.562)
ob_cube_011.rotation_euler = (0.2337, -1.098e-08, -1.404)
ob_cube_011.scale = (2.0, 2.0, 2.0)
ob_cube_011.lineart.crease_threshold = 0.0
ob_cube_010.location = (16.21, -8.231, -4.563)
ob_cube_010.rotation_euler = (-0.2337, -5.931e-09, -2.033)
ob_cube_010.scale = (2.0, 2.0, 2.0)
ob_cube_010.lineart.crease_threshold = 0.0
ob_cube_009.location = (16.21, -8.231, -4.563)
ob_cube_009.rotation_euler = (-0.2337, -5.931e-09, -2.033)
ob_cube_009.scale = (2.0, 2.0, 2.0)
ob_cube_009.lineart.crease_threshold = 0.0
ob_cube_008.location = (16.21, -8.231, -4.563)
ob_cube_008.rotation_euler = (-0.2337, -5.931e-09, -2.033)
ob_cube_008.scale = (2.0, 2.0, 2.0)
ob_cube_008.lineart.crease_threshold = 0.0
ob_cube_007.location = (9.822, 12.87, -9.442)
ob_cube_007.rotation_euler = (-0.5304, 2.333e-08, -0.6352)
ob_cube_007.scale = (2.0, 2.0, 2.0)
ob_cube_007.lineart.crease_threshold = 0.0
ob_cube_006.location = (9.822, 12.87, -9.442)
ob_cube_006.rotation_euler = (-0.5304, 2.333e-08, -0.6352)
ob_cube_006.scale = (2.0, 2.0, 2.0)
ob_cube_006.lineart.crease_threshold = 0.0
ob_cube_005.location = (-9.207, 13.32, -9.442)
ob_cube_005.rotation_euler = (-0.5304, -8.515e-08, 0.6214)
ob_cube_005.scale = (2.0, 2.0, 2.0)
ob_cube_005.lineart.crease_threshold = 0.0
ob_cube_004.location = (-9.207, 13.32, -9.442)
ob_cube_004.rotation_euler = (-0.5304, -8.515e-08, 0.6214)
ob_cube_004.scale = (2.0, 2.0, 2.0)
ob_cube_004.lineart.crease_threshold = 0.0
ob_cube_003.location = (-1.508, 4.64, -18.1)
ob_cube_003.rotation_euler = (-1.293, 5.979e-08, 0.3141)
ob_cube_003.scale = (2.0, 2.0, 2.0)
ob_cube_003.lineart.crease_threshold = 0.0
ob_cube_002.location = (-1.508, 4.64, -18.1)
ob_cube_002.rotation_euler = (-1.293, 5.979e-08, 0.3141)
ob_cube_002.scale = (2.0, 2.0, 2.0)
ob_cube_002.lineart.crease_threshold = 0.0
ob_cube_001.location = (-15.51, -4.64, -9.442)
ob_cube_001.rotation_euler = (-0.5304, -2.79e-08, 1.878)
ob_cube_001.scale = (2.0, 2.0, 2.0)
ob_cube_001.lineart.crease_threshold = 0.0
ob_icosphere.location = (0.0, 0.0, 0.0)
ob_icosphere.scale = (20.0, 20.0, 20.0)
ob_icosphere.lineart.crease_threshold = 0.0
ob_cube.location = (0.0, 0.0, 0.0)
ob_cube.scale = (2.0, 2.0, 2.0)
ob_cube.lineart.crease_threshold = 0.0

# ---- collection membership
col_collection_1.objects.link(ob_cube_126)
col_collection_1.objects.link(ob_cube_125)
col_collection_1.objects.link(ob_cube_124)
col_collection_1.objects.link(ob_cube_123)
col_collection_1.objects.link(ob_cube_122)
col_collection_1.objects.link(ob_cube_121)
col_collection_1.objects.link(ob_cube_120)
col_collection_1.objects.link(ob_cube_119)
col_collection_1.objects.link(ob_cube_118)
col_collection_1.objects.link(ob_cube_117)
col_collection_1.objects.link(ob_cube_116)
col_collection_1.objects.link(ob_cube_115)
col_collection_1.objects.link(ob_cube_114)
col_collection_1.objects.link(ob_cube_113)
col_collection_1.objects.link(ob_cube_112)
col_collection_1.objects.link(ob_cube_111)
col_collection_1.objects.link(ob_cube_110)
col_collection_1.objects.link(ob_cube_109)
col_collection_1.objects.link(ob_cube_108)
col_collection_1.objects.link(ob_cube_107)
col_collection_1.objects.link(ob_cube_106)
col_collection_1.objects.link(ob_cube_105)
col_collection_1.objects.link(ob_cube_104)
col_collection_1.objects.link(ob_cube_103)
col_collection_1.objects.link(ob_cube_102)
col_collection_1.objects.link(ob_cube_101)
col_collection_1.objects.link(ob_cube_100)
col_collection_1.objects.link(ob_cube_099)
col_collection_1.objects.link(ob_cube_098)
col_collection_1.objects.link(ob_cube_097)
col_collection_1.objects.link(ob_cube_096)
col_collection_1.objects.link(ob_cube_095)
col_collection_1.objects.link(ob_cube_094)
col_collection_1.objects.link(ob_cube_093)
col_collection_1.objects.link(ob_cube_092)
col_collection_1.objects.link(ob_cube_091)
col_collection_1.objects.link(ob_cube_090)
col_collection_1.objects.link(ob_cube_089)
col_collection_1.objects.link(ob_cube_088)
col_collection_1.objects.link(ob_cube_087)
col_collection_1.objects.link(ob_cube_086)
col_collection_1.objects.link(ob_cube_085)
col_collection_1.objects.link(ob_cube_084)
col_collection_1.objects.link(ob_cube_083)
col_collection_1.objects.link(ob_cube_082)
col_collection_1.objects.link(ob_cube_081)
col_collection_1.objects.link(ob_cube_080)
col_collection_1.objects.link(ob_cube_079)
col_collection_1.objects.link(ob_cube_078)
col_collection_1.objects.link(ob_cube_077)
col_collection_1.objects.link(ob_cube_076)
col_collection_1.objects.link(ob_cube_075)
col_collection_1.objects.link(ob_cube_074)
col_collection_1.objects.link(ob_cube_073)
col_collection_1.objects.link(ob_cube_072)
col_collection_1.objects.link(ob_cube_071)
col_collection_1.objects.link(ob_cube_070)
col_collection_1.objects.link(ob_cube_069)
col_collection_1.objects.link(ob_cube_068)
col_collection_1.objects.link(ob_cube_067)
col_collection_1.objects.link(ob_cube_066)
col_collection_1.objects.link(ob_cube_065)
col_collection_1.objects.link(ob_cube_064)
col_collection_1.objects.link(ob_cube_063)
col_collection_1.objects.link(ob_cube_062)
col_collection_1.objects.link(ob_cube_061)
col_collection_1.objects.link(ob_cube_060)
col_collection_1.objects.link(ob_cube_059)
col_collection_1.objects.link(ob_cube_058)
col_collection_1.objects.link(ob_cube_057)
col_collection_1.objects.link(ob_cube_056)
col_collection_1.objects.link(ob_cube_055)
col_collection_1.objects.link(ob_cube_054)
col_collection_1.objects.link(ob_cube_053)
col_collection_1.objects.link(ob_cube_052)
col_collection_1.objects.link(ob_cube_051)
col_collection_1.objects.link(ob_cube_050)
col_collection_1.objects.link(ob_cube_049)
col_collection_1.objects.link(ob_cube_048)
col_collection_1.objects.link(ob_cube_047)
col_collection_1.objects.link(ob_cube_046)
col_collection_1.objects.link(ob_cube_045)
col_collection_1.objects.link(ob_cube_044)
col_collection_1.objects.link(ob_cube_043)
col_collection_1.objects.link(ob_cube_042)
col_collection_1.objects.link(ob_cube_041)
col_collection_1.objects.link(ob_cube_040)
col_collection_1.objects.link(ob_cube_039)
col_collection_1.objects.link(ob_cube_038)
col_collection_1.objects.link(ob_cube_037)
col_collection_1.objects.link(ob_cube_036)
col_collection_1.objects.link(ob_cube_035)
col_collection_1.objects.link(ob_cube_034)
col_collection_1.objects.link(ob_cube_033)
col_collection_1.objects.link(ob_cube_032)
col_collection_1.objects.link(ob_cube_031)
col_collection_1.objects.link(ob_cube_030)
col_collection_1.objects.link(ob_cube_029)
col_collection_1.objects.link(ob_cube_028)
col_collection_1.objects.link(ob_cube_027)
col_collection_1.objects.link(ob_cube_026)
col_collection_1.objects.link(ob_cube_025)
col_collection_1.objects.link(ob_cube_024)
col_collection_1.objects.link(ob_cube_023)
col_collection_1.objects.link(ob_cube_022)
col_collection_1.objects.link(ob_cube_021)
col_collection_1.objects.link(ob_cube_020)
col_collection_1.objects.link(ob_cube_019)
col_collection_1.objects.link(ob_cube_018)
col_collection_1.objects.link(ob_cube_017)
col_collection_1.objects.link(ob_cube_016)
col_collection_1.objects.link(ob_cube_015)
col_collection_1.objects.link(ob_cube_014)
col_collection_1.objects.link(ob_cube_013)
col_collection_1.objects.link(ob_cube_012)
col_collection_1.objects.link(ob_cube_011)
col_collection_1.objects.link(ob_cube_010)
col_collection_1.objects.link(ob_cube_009)
col_collection_1.objects.link(ob_cube_008)
col_collection_1.objects.link(ob_cube_007)
col_collection_1.objects.link(ob_cube_006)
col_collection_1.objects.link(ob_cube_005)
col_collection_1.objects.link(ob_cube_004)
col_collection_1.objects.link(ob_cube_003)
col_collection_1.objects.link(ob_cube_002)
col_collection_1.objects.link(ob_cube_001)
col_collection_1.objects.link(ob_icosphere)
col_collection_1.objects.link(ob_cube)

# ---- scene / render settings (as saved in the file)
scene.frame_start = 1; scene.frame_end = 250; scene.frame_set(122)
scene.render.engine = 'BLENDER_EEVEE_NEXT'
scene.render.image_settings.compression = 90
scene.render.resolution_percentage = 50
scene.render.dither_intensity = 0.0
scene.cycles.use_denoising = False
scene.cycles.samples = 10
scene.cycles.sampling_pattern = 'TABULATED_SOBOL'
scene.cycles.light_sampling_threshold = 0.0
scene.cycles.use_adaptive_sampling = False
scene.cycles.use_light_tree = False
scene.cycles.blur_glossy = 0.0
scene.cycles.volume_bounces = 1
scene.cycles.pixel_filter_type = 'GAUSSIAN'
scene.cycles.sample_clamp_indirect = 0.0
scene.view_settings.view_transform = 'Standard'
bpy.context.view_layer.update()

# ---- added for rendering (the .blend has no active camera and no usable light): camera, sun
cam_auto = bpy.data.cameras.new('AutoCamera')
cam_auto.lens = 50.0
cam_auto.sensor_width = 36.0
cam_auto.clip_end = 1159.91
ob_auto_camera = bpy.data.objects.new('AutoCamera', cam_auto)
scene.collection.objects.link(ob_auto_camera)
ob_auto_camera.location = (66.092, -79.3104, 52.8736)
ob_auto_camera.rotation_euler = (1.09748, -7.21219e-08, 0.694738)
scene.camera = ob_auto_camera
light_auto_sun = bpy.data.lights.new('AutoSun', 'SUN')
light_auto_sun.energy = 3.0
light_auto_sun.angle = 0.0523599
ob_auto_sun = bpy.data.objects.new('AutoSun', light_auto_sun)
scene.collection.objects.link(ob_auto_sun)
ob_auto_sun.rotation_euler = (0.872665, 0.174533, 0.523599)
bpy.context.view_layer.update()

